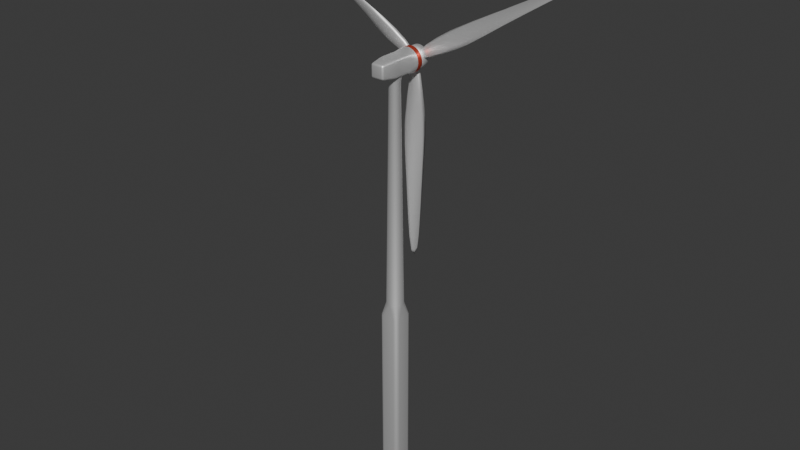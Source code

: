 # Source: WindTurbine.blend  (saved by Blender 5.0.119; exported with 4.5.12 LTS)
import bpy
from mathutils import Matrix  # noqa: F401  (used for matrix-valued properties, if any)

bpy.ops.wm.read_factory_settings(use_empty=True)
scene = bpy.context.scene
scene.name = 'Scene'

# ---- collections
col_collection = bpy.data.collections.new('Collection'); scene.collection.children.link(col_collection)

# ---- materials (node trees are filled in below, after node groups)
mat_white = bpy.data.materials.new('White')
mat_red = bpy.data.materials.new('Red')

# ---- node groups
ng_smooth_by_angle = bpy.data.node_groups.new('Smooth by Angle', 'GeometryNodeTree')
_s = ng_smooth_by_angle.interface.new_socket(name='Mesh', in_out='OUTPUT', socket_type='NodeSocketGeometry')
_s = ng_smooth_by_angle.interface.new_socket(name='Mesh', in_out='INPUT', socket_type='NodeSocketGeometry')
_s = ng_smooth_by_angle.interface.new_socket(name='Angle', in_out='INPUT', socket_type='NodeSocketFloat')
_s.subtype = 'ANGLE'
_s.default_value = 0.5236
_s.min_value = 0.0
_s.max_value = 3.142
_s.description = 'Maximum face angle for smooth edges'
_s = ng_smooth_by_angle.interface.new_socket(name='Ignore Sharpness', in_out='INPUT', socket_type='NodeSocketBool')
_s.force_non_field = True
ng_smooth_by_angle.is_modifier = True
_N = ng_smooth_by_angle.nodes; _L = ng_smooth_by_angle.links
n0 = _N.new('GeometryNodeSetShadeSmooth'); n0.name = 'Set Shade Smooth'; n0.location = (120, -80)
n0.domain = 'EDGE'
n1 = _N.new('GeometryNodeSetShadeSmooth'); n1.name = 'Set Shade Smooth.001'; n1.location = (300, -80)
n2 = _N.new('NodeGroupOutput'); n2.name = 'Group Output'; n2.location = (480, -80)
n3 = _N.new('GeometryNodeInputMeshEdgeAngle'); n3.name = 'Edge Angle'; n3.location = (-440, -240)
n4 = _N.new('NodeGroupInput'); n4.name = 'Group Input'; n4.location = (-80, -80)
n5 = _N.new('GeometryNodeInputEdgeSmooth'); n5.name = 'Is Edge Smooth'; n5.location = (-260, -120)
n6 = _N.new('GeometryNodeInputShadeSmooth'); n6.name = 'Is Shade Smooth'; n6.location = (-440, -397)
n7 = _N.new('FunctionNodeCompare'); n7.name = 'Compare'; n7.location = (-260, -260)
n7.operation = 'LESS_EQUAL'
n7.inputs[6].default_value = (0.0, 0.0, 0.0, 0.0)
n7.inputs[7].default_value = (0.0, 0.0, 0.0, 0.0)
n8 = _N.new('FunctionNodeBooleanMath'); n8.name = 'Boolean Math.001'; n8.location = (-80, -260)
n9 = _N.new('NodeGroupInput'); n9.name = 'Group Input.001'; n9.location = (-440, -329)
n10 = _N.new('NodeGroupInput'); n10.name = 'Group Input.002'; n10.location = (-259, -189)
n11 = _N.new('FunctionNodeBooleanMath'); n11.name = 'Boolean Math'; n11.location = (-80, -149)
n11.operation = 'OR'
n12 = _N.new('FunctionNodeBooleanMath'); n12.name = 'Boolean Math.002'; n12.location = (-260, -380)
n12.operation = 'OR'
n13 = _N.new('NodeGroupInput'); n13.name = 'Group Input.003'; n13.location = (-440, -460)
_L.new(n3.outputs[0], n7.inputs[0])
_L.new(n1.outputs[0], n2.inputs[0])
_L.new(n9.outputs[1], n7.inputs[1])
_L.new(n7.outputs[0], n8.inputs[0])
_L.new(n4.outputs[0], n0.inputs[0])
_L.new(n0.outputs[0], n1.inputs[0])
_L.new(n8.outputs[0], n0.inputs[2])
_L.new(n10.outputs[2], n11.inputs[1])
_L.new(n5.outputs[0], n11.inputs[0])
_L.new(n11.outputs[0], n0.inputs[1])
_L.new(n13.outputs[2], n12.inputs[1])
_L.new(n6.outputs[0], n12.inputs[0])
_L.new(n12.outputs[0], n8.inputs[1])
n2.is_active_output = True

# ---- material node trees
mat_white.use_nodes = True; mat_white.node_tree.nodes.clear()
_N = mat_white.node_tree.nodes; _L = mat_white.node_tree.links
n0 = _N.new('ShaderNodeBsdfPrincipled'); n0.name = 'Principled BSDF'; n0.location = (-200, 100)
n0.inputs[0].default_value = (1.0, 1.0, 1.0, 1.0)
n0.inputs[1].default_value = 0.75
n1 = _N.new('ShaderNodeOutputMaterial'); n1.name = 'Material Output'; n1.location = (200, 100)
_L.new(n0.outputs[0], n1.inputs[0])
n1.is_active_output = True
mat_red.use_nodes = True; mat_red.node_tree.nodes.clear()
_N = mat_red.node_tree.nodes; _L = mat_red.node_tree.links
n0 = _N.new('ShaderNodeBsdfPrincipled'); n0.name = 'Principled BSDF'; n0.location = (-200, 100)
n0.inputs[0].default_value = (0.8, 0.0977, 0.05387, 1.0)
n0.inputs[1].default_value = 0.6834
n0.inputs[2].default_value = 0.4497
n1 = _N.new('ShaderNodeOutputMaterial'); n1.name = 'Material Output'; n1.location = (200, 100)
_L.new(n0.outputs[0], n1.inputs[0])
n1.is_active_output = True

# ---- world
world_world = bpy.data.worlds.new('World'); scene.world = world_world
world_world.use_nodes = True; world_world.node_tree.nodes.clear()
_N = world_world.node_tree.nodes; _L = world_world.node_tree.links
n0 = _N.new('ShaderNodeOutputWorld'); n0.name = 'World Output'; n0.location = (200, 100)
n1 = _N.new('ShaderNodeBackground'); n1.name = 'Background'; n1.location = (-200, 100)
n1.inputs[0].default_value = (0.05088, 0.05088, 0.05088, 1.0)
_L.new(n1.outputs[0], n0.inputs[0])
n0.is_active_output = True
world_world.color = (0.05088, 0.05088, 0.05088)
world_world.sun_shadow_jitter_overblur = 0.0

# ---- meshes
me_cube_001 = bpy.data.meshes.new('Cube.001')
me_cube_001.from_pydata([(0.0, 1.0, 7.245), (4.452e-09, 0.6323, 33.25), (0.1951, 0.9808, 7.245), (0.1234, 0.6202, 33.25), (0.3827, 0.9239, 7.245), (0.242, 0.5842, 33.25), (0.5556, 0.8315, 7.245), (0.3513, 0.5257, 33.25), (0.7071, 0.7071, 7.245), (0.4471, 0.4471, 33.25), (0.8315, 0.5556, 7.245), (0.5257, 0.3513, 33.25), (0.9239, 0.3827, 7.245), (0.5842, 0.242, 33.25), (0.9808, 0.1951, 7.245), (0.6202, 0.1234, 33.25), (1.0, 0.0, 7.245), (0.6323, 5.479e-09, 33.25), (0.9808, -0.1951, 7.245), (0.6202, -0.1234, 33.25), (0.9239, -0.3827, 7.245), (0.5842, -0.242, 33.25), (0.8315, -0.5556, 7.245), (0.5257, -0.3513, 33.25), (0.7071, -0.7071, 7.245), (0.4471, -0.4471, 33.25), (0.5556, -0.8315, 7.245), (0.3513, -0.5257, 33.25), (0.3827, -0.9239, 7.245), (0.242, -0.5842, 33.25), (0.1951, -0.9808, 7.245), (0.1234, -0.6202, 33.25), (0.0, -1.0, 7.245), (4.452e-09, -0.6323, 33.25), (-0.1951, -0.9808, 7.245), (-0.1234, -0.6202, 33.25), (-0.3827, -0.9239, 7.245), (-0.242, -0.5842, 33.25), (-0.5556, -0.8315, 7.245), (-0.3513, -0.5257, 33.25), (-0.7071, -0.7071, 7.245), (-0.4471, -0.4471, 33.25), (-0.8315, -0.5556, 7.245), (-0.5257, -0.3513, 33.25), (-0.9239, -0.3827, 7.245), (-0.5842, -0.242, 33.25), (-0.9808, -0.1951, 7.245), (-0.6202, -0.1234, 33.25), (-1.0, 0.0, 7.245), (-0.6323, 5.479e-09, 33.25), (-0.9808, 0.1951, 7.245), (-0.6202, 0.1234, 33.25), (-0.9239, 0.3827, 7.245), (-0.5842, 0.242, 33.25), (-0.8315, 0.5556, 7.245), (-0.5257, 0.3513, 33.25), (-0.7071, 0.7071, 7.245), (-0.4471, 0.4471, 33.25), (-0.5556, 0.8315, 7.245), (-0.3513, 0.5257, 33.25), (-0.3827, 0.9239, 7.245), (-0.242, 0.5842, 33.25), (-0.1951, 0.9808, 7.245), (-0.1234, 0.6202, 33.25), (-0.7113, -1.225, -14.25), (-1.225, -0.7113, -14.25), (-0.9683, -1.156, -14.25), (-1.156, -0.9683, -14.25), (-1.225, -0.7113, 5.697), (-0.7113, -1.225, 5.697), (-1.156, -0.9683, 5.697), (-0.9683, -1.156, 5.697), (-1.225, 0.7113, -14.25), (-0.7113, 1.225, -14.25), (-1.156, 0.9683, -14.25), (-0.9683, 1.156, -14.25), (-0.7113, 1.225, 5.697), (-1.225, 0.7113, 5.697), (-0.9683, 1.156, 5.697), (-1.156, 0.9683, 5.697), (1.225, -0.7113, -14.25), (0.7113, -1.225, -14.25), (1.156, -0.9683, -14.25), (0.9683, -1.156, -14.25), (0.7113, -1.225, 5.697), (1.225, -0.7113, 5.697), (0.9683, -1.156, 5.697), (1.156, -0.9683, 5.697), (0.7113, 1.225, -14.25), (1.225, 0.7113, -14.25), (0.9683, 1.156, -14.25), (1.156, 0.9683, -14.25), (1.225, 0.7113, 5.697), (0.7113, 1.225, 5.697), (1.156, 0.9683, 5.697), (0.9683, 1.156, 5.697), (0.1655, 0.8321, 34.16), (1.139e-06, 0.8484, 34.16), (0.3247, 0.7838, 34.16), (0.4713, 0.7054, 34.16), (0.5999, 0.5999, 34.16), (0.7054, 0.4713, 34.16), (0.7838, 0.3247, 34.16), (0.8321, 0.1655, 34.16), (0.8484, 4.805e-09, 34.16), (0.8321, -0.1655, 34.16), (0.7838, -0.3247, 34.16), (0.7054, -0.4713, 34.16), (0.5999, -0.5999, 34.16), (0.4713, -0.7054, 34.16), (0.3247, -0.7838, 34.16), (0.1655, -0.8321, 34.16), (1.139e-06, -0.8484, 34.16), (-0.1655, -0.8321, 34.16), (-0.3247, -0.7838, 34.16), (-0.4713, -0.7054, 34.16), (-0.5999, -0.5999, 34.16), (-0.7054, -0.4713, 34.16), (-0.7838, -0.3247, 34.16), (-0.8321, -0.1655, 34.16), (-0.8484, 4.805e-09, 34.16), (-0.8321, 0.1655, 34.16), (-0.7838, 0.3247, 34.16), (-0.7054, 0.4713, 34.16), (-0.5999, 0.5999, 34.16), (-0.4713, 0.7054, 34.16), (-0.3247, 0.7838, 34.16), (-0.1655, 0.8321, 34.16)], [], [(0, 1, 3, 2), (2, 3, 5, 4), (4, 5, 7, 6), (6, 7, 9, 8), (8, 9, 11, 10), (10, 11, 13, 12), (12, 13, 15, 14), (14, 15, 17, 16), (16, 17, 19, 18), (18, 19, 21, 20), (20, 21, 23, 22), (22, 23, 25, 24), (24, 25, 27, 26), (26, 27, 29, 28), (28, 29, 31, 30), (30, 31, 33, 32), (32, 33, 35, 34), (34, 35, 37, 36), (36, 37, 39, 38), (38, 39, 41, 40), (40, 41, 43, 42), (42, 43, 45, 44), (44, 45, 47, 46), (46, 47, 49, 48), (48, 49, 51, 50), (50, 51, 53, 52), (52, 53, 55, 54), (54, 55, 57, 56), (56, 57, 59, 58), (58, 59, 61, 60), (41, 39, 115, 116), (60, 61, 63, 62), (62, 63, 1, 0), (76, 60, 62), (64, 69, 71, 66), (66, 71, 70, 67), (67, 70, 68, 65), (76, 73, 75, 78), (78, 75, 74, 79), (79, 74, 72, 77), (92, 89, 91, 94), (94, 91, 90, 95), (95, 90, 88, 93), (84, 81, 83, 86), (86, 83, 82, 87), (87, 82, 80, 85), (72, 74, 75, 73, 88, 90, 91, 89, 80, 82, 83, 81, 64, 66, 67, 65), (65, 68, 77, 72), (81, 84, 69, 64), (76, 0, 93), (73, 76, 93, 88), (89, 92, 85, 80), (76, 58, 60), (78, 56, 58), (79, 56, 78), (79, 77, 54), (69, 36, 38), (77, 48, 50), (68, 48, 77), (68, 44, 46), (68, 42, 44), (70, 40, 42), (71, 40, 70), (71, 69, 38), (85, 20, 22), (69, 32, 34), (84, 32, 69), (84, 28, 30), (84, 26, 28), (86, 24, 26), (87, 24, 86), (87, 85, 22), (85, 16, 18), (92, 16, 85), (92, 12, 14), (92, 10, 12), (94, 8, 10), (95, 8, 94), (95, 93, 6), (77, 52, 54), (93, 0, 2), (76, 62, 0), (76, 78, 58), (79, 54, 56), (77, 50, 52), (68, 46, 48), (68, 70, 42), (71, 38, 40), (69, 34, 36), (84, 30, 32), (84, 86, 26), (87, 22, 24), (85, 18, 20), (92, 14, 16), (92, 94, 10), (95, 6, 8), (93, 2, 4), (93, 4, 6), (96, 97, 127, 126, 125, 124, 123, 122, 121, 120, 119, 118, 117, 116, 115, 114, 113, 112, 111, 110, 109, 108, 107, 106, 105, 104, 103, 102, 101, 100, 99, 98), (59, 57, 124, 125), (15, 13, 102, 103), (33, 31, 111, 112), (51, 49, 120, 121), (7, 5, 98, 99), (25, 23, 107, 108), (43, 41, 116, 117), (61, 59, 125, 126), (17, 15, 103, 104), (35, 33, 112, 113), (53, 51, 121, 122), (9, 7, 99, 100), (27, 25, 108, 109), (45, 43, 117, 118), (63, 61, 126, 127), (19, 17, 104, 105), (37, 35, 113, 114), (55, 53, 122, 123), (11, 9, 100, 101), (29, 27, 109, 110), (47, 45, 118, 119), (3, 1, 97, 96), (1, 63, 127, 97), (21, 19, 105, 106), (39, 37, 114, 115), (57, 55, 123, 124), (13, 11, 101, 102), (31, 29, 110, 111), (49, 47, 119, 120), (5, 3, 96, 98), (23, 21, 106, 107)])
me_cube_001.polygons.foreach_set('use_smooth', [True] * 130)
_uv = me_cube_001.uv_layers.new(name='UVMap')
_uv.uv.foreach_set('vector', [1.0, 0.5, 1.0, 1.0, 0.9688, 1.0, 0.9688, 0.5, 0.9688, 0.5, 0.9688, 1.0, 0.9375, 1.0, 0.9375, 0.5, 0.9375, 0.5, 0.9375, 1.0, 0.9062, 1.0, 0.9062, 0.5, 0.9062, 0.5, 0.9062, 1.0, 0.875, 1.0, 0.875, 0.5, 0.875, 0.5, 0.875, 1.0, 0.8438, 1.0, 0.8438, 0.5, 0.8438, 0.5, 0.8438, 1.0, 0.8125, 1.0, 0.8125, 0.5, 0.8125, 0.5, 0.8125, 1.0, 0.7812, 1.0, 0.7812, 0.5, 0.7812, 0.5, 0.7812, 1.0, 0.75, 1.0, 0.75, 0.5, 0.75, 0.5, 0.75, 1.0, 0.7188, 1.0, 0.7188, 0.5, 0.7188, 0.5, 0.7188, 1.0, 0.6875, 1.0, 0.6875, 0.5, 0.6875, 0.5, 0.6875, 1.0, 0.6562, 1.0, 0.6562, 0.5, 0.6562, 0.5, 0.6562, 1.0, 0.625, 1.0, 0.625, 0.5, 0.625, 0.5, 0.625, 1.0, 0.5938, 1.0, 0.5938, 0.5, 0.5938, 0.5, 0.5938, 1.0, 0.5625, 1.0, 0.5625, 0.5, 0.5625, 0.5, 0.5625, 1.0, 0.5312, 1.0, 0.5312, 0.5, 0.5312, 0.5, 0.5312, 1.0, 0.5, 1.0, 0.5, 0.5, 0.5, 0.5, 0.5, 1.0, 0.4688, 1.0, 0.4688, 0.5, 0.4688, 0.5, 0.4688, 1.0, 0.4375, 1.0, 0.4375, 0.5, 0.4375, 0.5, 0.4375, 1.0, 0.4062, 1.0, 0.4062, 0.5, 0.4062, 0.5, 0.4062, 1.0, 0.375, 1.0, 0.375, 0.5, 0.375, 0.5, 0.375, 1.0, 0.3438, 1.0, 0.3438, 0.5, 0.3438, 0.5, 0.3438, 1.0, 0.3125, 1.0, 0.3125, 0.5, 0.3125, 0.5, 0.3125, 1.0, 0.2812, 1.0, 0.2812, 0.5, 0.2812, 0.5, 0.2812, 1.0, 0.25, 1.0, 0.25, 0.5, 0.25, 0.5, 0.25, 1.0, 0.2188, 1.0, 0.2188, 0.5, 0.2188, 0.5, 0.2188, 1.0, 0.1875, 1.0, 0.1875, 0.5, 0.1875, 0.5, 0.1875, 1.0, 0.1562, 1.0, 0.1562, 0.5, 0.1562, 0.5, 0.1562, 1.0, 0.125, 1.0, 0.125, 0.5, 0.125, 0.5, 0.125, 1.0, 0.09375, 1.0, 0.09375, 0.5, 0.09375, 0.5, 0.09375, 1.0, 0.0625, 1.0, 0.0625, 0.5, 0.375, 1.0, 0.4062, 1.0, 0.4062, 1.0, 0.375, 1.0, 0.0625, 0.5, 0.0625, 1.0, 0.03125, 1.0, 0.03125, 0.5, 0.03125, 0.5, 0.03125, 1.0, 0.0, 1.0, 0.0, 0.5, 0.625, 0.3024, 0.0625, 0.5, 0.03125, 0.5, 0.375, 0.9476, 0.625, 0.9476, 0.625, 1.0, 0.375, 1.0, 0.375, 0.0, 0.625, 0.0, 0.625, 0.02621, 0.375, 0.02621, 0.375, 0.02621, 0.625, 0.02621, 0.625, 0.05243, 0.375, 0.05243, 0.625, 0.3024, 0.375, 0.3024, 0.375, 0.2762, 0.625, 0.2762, 0.625, 0.2762, 0.375, 0.2762, 0.375, 0.2238, 0.625, 0.2238, 0.625, 0.2238, 0.375, 0.2238, 0.375, 0.1976, 0.625, 0.1976, 0.625, 0.5524, 0.375, 0.5524, 0.3727, 0.5262, 0.6273, 0.5262, 0.6273, 0.5262, 0.3727, 0.5262, 0.3663, 0.4849, 0.6337, 0.4849, 0.6337, 0.4849, 0.3663, 0.4849, 0.3575, 0.465, 0.6425, 0.465, 0.6425, 0.785, 0.3575, 0.785, 0.3663, 0.7651, 0.6337, 0.7651, 0.6337, 0.7651, 0.3663, 0.7651, 0.3727, 0.7238, 0.6273, 0.7238, 0.6273, 0.7238, 0.3727, 0.7238, 0.375, 0.6976, 0.625, 0.6976, 0.125, 0.5524, 0.132, 0.5262, 0.1512, 0.507, 0.1774, 0.5, 0.3575, 0.465, 0.3663, 0.4849, 0.3727, 0.5262, 0.375, 0.5524, 0.375, 0.6976, 0.3727, 0.7238, 0.3663, 0.7651, 0.3575, 0.785, 0.1774, 0.75, 0.1512, 0.743, 0.132, 0.7238, 0.125, 0.6976, 0.375, 0.05243, 0.625, 0.05243, 0.625, 0.1976, 0.375, 0.1976, 0.3575, 0.785, 0.6425, 0.785, 0.625, 0.9476, 0.375, 0.9476, 0.625, 0.3024, 0.0, 0.5, 0.6425, 0.465, 0.375, 0.3024, 0.625, 0.3024, 0.6425, 0.465, 0.3575, 0.465, 0.375, 0.5524, 0.625, 0.5524, 0.625, 0.6976, 0.375, 0.6976, 0.625, 0.3024, 0.09375, 0.5, 0.0625, 0.5, 0.625, 0.2762, 0.125, 0.5, 0.09375, 0.5, 0.625, 0.2238, 0.125, 0.5, 0.625, 0.2762, 0.625, 0.2238, 0.625, 0.1976, 0.1562, 0.5, 0.625, 0.9476, 0.4375, 0.5, 0.4062, 0.5, 0.625, 0.1976, 0.25, 0.5, 0.2188, 0.5, 0.625, 0.05243, 0.25, 0.5, 0.625, 0.1976, 0.625, 0.05243, 0.3125, 0.5, 0.2812, 0.5, 0.625, 0.05243, 0.3438, 0.5, 0.3125, 0.5, 0.625, 0.02621, 0.375, 0.5, 0.3438, 0.5, 0.625, 0.0, 0.375, 0.5, 0.625, 0.02621, 0.625, 1.0, 0.625, 0.9476, 0.4062, 0.5, 0.625, 0.6976, 0.6875, 0.5, 0.6562, 0.5, 0.625, 0.9476, 0.5, 0.5, 0.4688, 0.5, 0.6425, 0.785, 0.5, 0.5, 0.625, 0.9476, 0.6425, 0.785, 0.5625, 0.5, 0.5312, 0.5, 0.6425, 0.785, 0.5938, 0.5, 0.5625, 0.5, 0.6337, 0.7651, 0.625, 0.5, 0.5938, 0.5, 0.6273, 0.7238, 0.625, 0.5, 0.6337, 0.7651, 0.6273, 0.7238, 0.625, 0.6976, 0.6562, 0.5, 0.625, 0.6976, 0.75, 0.5, 0.7188, 0.5, 0.625, 0.5524, 0.75, 0.5, 0.625, 0.6976, 0.625, 0.5524, 0.8125, 0.5, 0.7812, 0.5, 0.625, 0.5524, 0.8438, 0.5, 0.8125, 0.5, 0.6273, 0.5262, 0.875, 0.5, 0.8438, 0.5, 0.6337, 0.4849, 0.875, 0.5, 0.6273, 0.5262, 0.6337, 0.4849, 0.6425, 0.465, 0.9062, 0.5, 0.625, 0.1976, 0.1875, 0.5, 0.1562, 0.5, 0.6425, 0.465, 1.0, 0.5, 0.9688, 0.5, 0.625, 0.3024, 0.03125, 0.5, 0.0, 0.5, 0.625, 0.3024, 0.625, 0.2762, 0.09375, 0.5, 0.625, 0.2238, 0.1562, 0.5, 0.125, 0.5, 0.625, 0.1976, 0.2188, 0.5, 0.1875, 0.5, 0.625, 0.05243, 0.2812, 0.5, 0.25, 0.5, 0.625, 0.05243, 0.625, 0.02621, 0.3438, 0.5, 0.625, 0.0, 0.4062, 0.5, 0.375, 0.5, 0.625, 0.9476, 0.4688, 0.5, 0.4375, 0.5, 0.6425, 0.785, 0.5312, 0.5, 0.5, 0.5, 0.6425, 0.785, 0.6337, 0.7651, 0.5938, 0.5, 0.6273, 0.7238, 0.6562, 0.5, 0.625, 0.5, 0.625, 0.6976, 0.7188, 0.5, 0.6875, 0.5, 0.625, 0.5524, 0.7812, 0.5, 0.75, 0.5, 0.625, 0.5524, 0.6273, 0.5262, 0.8438, 0.5, 0.6337, 0.4849, 0.9062, 0.5, 0.875, 0.5, 0.6425, 0.465, 0.9688, 0.5, 0.9375, 0.5, 0.6425, 0.465, 0.9375, 0.5, 0.9062, 0.5, 0.2968, 0.4854, 0.25, 0.49, 0.2032, 0.4854, 0.1582, 0.4717, 0.1167, 0.4496, 0.08029, 0.4197, 0.05045, 0.3833, 0.02827, 0.3418, 0.01461, 0.2968, 0.01, 0.25, 0.01461, 0.2032, 0.02827, 0.1582, 0.05045, 0.1167, 0.08029, 0.08029, 0.1167, 0.05045, 0.1582, 0.02827, 0.2032, 0.01461, 0.25, 0.01, 0.2968, 0.01461, 0.3418, 0.02827, 0.3833, 0.05045, 0.4197, 0.08029, 0.4496, 0.1167, 0.4717, 0.1582, 0.4854, 0.2032, 0.49, 0.25, 0.4854, 0.2968, 0.4717, 0.3418, 0.4496, 0.3833, 0.4197, 0.4197, 0.3833, 0.4496, 0.3418, 0.4717, 0.09375, 1.0, 0.125, 1.0, 0.125, 1.0, 0.09375, 1.0, 0.7812, 1.0, 0.8125, 1.0, 0.8125, 1.0, 0.7812, 1.0, 0.5, 1.0, 0.5312, 1.0, 0.5312, 1.0, 0.5, 1.0, 0.2188, 1.0, 0.25, 1.0, 0.25, 1.0, 0.2188, 1.0, 0.9062, 1.0, 0.9375, 1.0, 0.9375, 1.0, 0.9062, 1.0, 0.625, 1.0, 0.6562, 1.0, 0.6562, 1.0, 0.625, 1.0, 0.3438, 1.0, 0.375, 1.0, 0.375, 1.0, 0.3438, 1.0, 0.0625, 1.0, 0.09375, 1.0, 0.09375, 1.0, 0.0625, 1.0, 0.75, 1.0, 0.7812, 1.0, 0.7812, 1.0, 0.75, 1.0, 0.4688, 1.0, 0.5, 1.0, 0.5, 1.0, 0.4688, 1.0, 0.1875, 1.0, 0.2188, 1.0, 0.2188, 1.0, 0.1875, 1.0, 0.875, 1.0, 0.9062, 1.0, 0.9062, 1.0, 0.875, 1.0, 0.5938, 1.0, 0.625, 1.0, 0.625, 1.0, 0.5938, 1.0, 0.3125, 1.0, 0.3438, 1.0, 0.3438, 1.0, 0.3125, 1.0, 0.03125, 1.0, 0.0625, 1.0, 0.0625, 1.0, 0.03125, 1.0, 0.7188, 1.0, 0.75, 1.0, 0.75, 1.0, 0.7188, 1.0, 0.4375, 1.0, 0.4688, 1.0, 0.4688, 1.0, 0.4375, 1.0, 0.1562, 1.0, 0.1875, 1.0, 0.1875, 1.0, 0.1562, 1.0, 0.8438, 1.0, 0.875, 1.0, 0.875, 1.0, 0.8438, 1.0, 0.5625, 1.0, 0.5938, 1.0, 0.5938, 1.0, 0.5625, 1.0, 0.2812, 1.0, 0.3125, 1.0, 0.3125, 1.0, 0.2812, 1.0, 0.9688, 1.0, 1.0, 1.0, 1.0, 1.0, 0.9688, 1.0, 0.0, 1.0, 0.03125, 1.0, 0.03125, 1.0, 0.0, 1.0, 0.6875, 1.0, 0.7188, 1.0, 0.7188, 1.0, 0.6875, 1.0, 0.4062, 1.0, 0.4375, 1.0, 0.4375, 1.0, 0.4062, 1.0, 0.125, 1.0, 0.1562, 1.0, 0.1562, 1.0, 0.125, 1.0, 0.8125, 1.0, 0.8438, 1.0, 0.8438, 1.0, 0.8125, 1.0, 0.5312, 1.0, 0.5625, 1.0, 0.5625, 1.0, 0.5312, 1.0, 0.25, 1.0, 0.2812, 1.0, 0.2812, 1.0, 0.25, 1.0, 0.9375, 1.0, 0.9688, 1.0, 0.9688, 1.0, 0.9375, 1.0, 0.6562, 1.0, 0.6875, 1.0, 0.6875, 1.0, 0.6562, 1.0])
me_cube_001.materials.append(mat_white)
me_cube_001.update()
me_cube_002 = bpy.data.meshes.new('Cube.002')
me_cube_002.from_pydata([(4.768e-06, 2.648, 1.419), (4.768e-06, 2.034, 1.419), (0.2769, 2.648, 1.392), (0.2769, 2.034, 1.392), (0.5431, 2.648, 1.311), (0.5431, 2.034, 1.311), (0.7885, 2.648, 1.18), (0.7885, 2.034, 1.18), (1.004, 2.648, 1.004), (1.004, 2.034, 1.004), (1.18, 2.648, 0.7885), (1.18, 2.034, 0.7885), (1.311, 2.648, 0.5431), (1.311, 2.034, 0.5431), (1.392, 2.648, 0.2769), (1.392, 2.034, 0.2769), (1.419, 2.648, 9.227e-07), (1.419, 2.034, 9.227e-07), (1.392, 2.648, -0.2769), (1.392, 2.034, -0.2769), (1.311, 2.648, -0.5431), (1.311, 2.034, -0.5431), (1.18, 2.648, -0.7885), (1.18, 2.034, -0.7885), (1.004, 2.648, -1.004), (1.004, 2.034, -1.004), (0.7885, 2.648, -1.18), (0.7885, 2.034, -1.18), (0.5431, 2.648, -1.311), (0.5431, 2.034, -1.311), (0.2769, 2.648, -1.392), (0.2769, 2.034, -1.392), (4.768e-06, 2.648, -1.419), (4.768e-06, 2.034, -1.419), (-0.2769, 2.648, -1.392), (-0.2769, 2.034, -1.392), (-0.5431, 2.648, -1.311), (-0.5431, 2.034, -1.311), (-0.7885, 2.648, -1.18), (-0.7885, 2.034, -1.18), (-1.004, 2.648, -1.004), (-1.004, 2.034, -1.004), (-1.18, 2.648, -0.7885), (-1.18, 2.034, -0.7885), (-1.311, 2.648, -0.5431), (-1.311, 2.034, -0.5431), (-1.392, 2.648, -0.2769), (-1.392, 2.034, -0.2769), (-1.419, 2.648, 9.227e-07), (-1.419, 2.034, 9.227e-07), (-1.392, 2.648, 0.2769), (-1.392, 2.034, 0.2769), (-1.311, 2.648, 0.5431), (-1.311, 2.034, 0.5431), (-1.18, 2.648, 0.7885), (-1.18, 2.034, 0.7885), (-1.004, 2.648, 1.004), (-1.004, 2.034, 1.004), (-0.7885, 2.648, 1.18), (-0.7885, 2.034, 1.18), (-0.5431, 2.648, 1.311), (-0.5431, 2.034, 1.311), (-0.2769, 2.648, 1.392), (-0.2769, 2.034, 1.392), (-0.7683, -0.7683, -1.0), (-0.7381, -1.23, -0.9715), (-0.9715, -1.23, -0.7381), (-1.0, -0.7683, -0.7683), (-0.7588, -0.9149, -0.9958), (-0.882, -0.7683, -0.9656), (-0.8799, -0.9218, -0.9589), (-0.8515, -1.24, -0.9357), (-0.7477, -1.084, -0.9854), (-0.8696, -1.081, -0.9488), (-0.9854, -1.084, -0.7477), (-0.9357, -1.24, -0.8515), (-0.9488, -1.081, -0.8696), (-0.9656, -0.7683, -0.882), (-0.9958, -0.9149, -0.7588), (-0.9589, -0.9218, -0.8799), (-0.9715, -1.23, 0.7381), (-0.7381, -1.23, 0.9715), (-0.7683, -0.7683, 1.0), (-1.0, -0.7683, 0.7683), (-0.9357, -1.24, 0.8515), (-0.9854, -1.084, 0.7477), (-0.9488, -1.081, 0.8696), (-0.7477, -1.084, 0.9854), (-0.8515, -1.24, 0.9357), (-0.8696, -1.081, 0.9488), (-0.882, -0.7683, 0.9656), (-0.7588, -0.9149, 0.9958), (-0.8799, -0.9218, 0.9589), (-0.9958, -0.9149, 0.7588), (-0.9656, -0.7683, 0.882), (-0.9589, -0.9218, 0.8799), (-0.7683, 1.0, -1.0), (-1.0, 1.0, -0.7683), (-0.8842, 1.0, -0.969), (-0.969, 1.0, -0.8842), (-1.0, 1.0, 0.7683), (-0.7683, 1.0, 1.0), (-0.969, 1.0, 0.8842), (-0.8842, 1.0, 0.969), (0.7683, -0.7683, -1.0), (1.0, -0.7683, -0.7683), (0.9715, -1.23, -0.7381), (0.7381, -1.23, -0.9715), (0.882, -0.7683, -0.9656), (0.7588, -0.9149, -0.9958), (0.8799, -0.9218, -0.9589), (0.9958, -0.9149, -0.7588), (0.9656, -0.7683, -0.882), (0.9589, -0.9218, -0.8799), (0.9357, -1.24, -0.8515), (0.9854, -1.084, -0.7477), (0.9488, -1.081, -0.8696), (0.7477, -1.084, -0.9854), (0.8515, -1.24, -0.9357), (0.8696, -1.081, -0.9488), (0.7683, -0.7683, 1.0), (0.7381, -1.23, 0.9715), (0.9715, -1.23, 0.7381), (1.0, -0.7683, 0.7683), (0.7588, -0.9149, 0.9958), (0.882, -0.7683, 0.9656), (0.8799, -0.9218, 0.9589), (0.8515, -1.24, 0.9357), (0.7477, -1.084, 0.9854), (0.8696, -1.081, 0.9488), (0.9854, -1.084, 0.7477), (0.9357, -1.24, 0.8515), (0.9488, -1.081, 0.8696), (0.9656, -0.7683, 0.882), (0.9958, -0.9149, 0.7588), (0.9589, -0.9218, 0.8799), (1.0, 1.0, -0.7683), (0.7683, 1.0, -1.0), (0.969, 1.0, -0.8842), (0.8842, 1.0, -0.969), (0.7683, 1.0, 1.0), (1.0, 1.0, 0.7683), (0.8842, 1.0, 0.969), (0.969, 1.0, 0.8842), (-0.8104, -2.532, -0.577), (-0.577, -2.532, -0.8104), (-0.5503, -2.761, -0.5503), (-0.7789, -2.532, -0.6933), (-0.7656, -2.646, -0.5634), (-0.7356, -2.642, -0.6753), (-0.5634, -2.646, -0.7656), (-0.6933, -2.532, -0.7789), (-0.6753, -2.642, -0.7356), (-0.6701, -2.731, -0.5536), (-0.5536, -2.731, -0.6701), (-0.6684, -2.701, -0.6684), (-0.8104, -2.532, 0.577), (-0.5503, -2.761, 0.5503), (-0.577, -2.532, 0.8104), (-0.7656, -2.646, 0.5634), (-0.7789, -2.532, 0.6933), (-0.7356, -2.642, 0.6753), (-0.5536, -2.731, 0.6701), (-0.6701, -2.731, 0.5536), (-0.6684, -2.701, 0.6684), (-0.6933, -2.532, 0.7789), (-0.5634, -2.646, 0.7656), (-0.6753, -2.642, 0.7356), (0.8104, -2.532, 0.577), (0.577, -2.532, 0.8104), (0.5503, -2.761, 0.5503), (0.7789, -2.532, 0.6933), (0.7656, -2.646, 0.5634), (0.7356, -2.642, 0.6753), (0.5634, -2.646, 0.7656), (0.6933, -2.532, 0.7789), (0.6753, -2.642, 0.7356), (0.6701, -2.731, 0.5536), (0.5536, -2.731, 0.6701), (0.6684, -2.701, 0.6684), (0.8104, -2.532, -0.577), (0.5503, -2.761, -0.5503), (0.577, -2.532, -0.8104), (0.7656, -2.646, -0.5634), (0.7789, -2.532, -0.6933), (0.7356, -2.642, -0.6753), (0.5536, -2.731, -0.6701), (0.6701, -2.731, -0.5536), (0.6684, -2.701, -0.6684), (0.6933, -2.532, -0.7789), (0.5634, -2.646, -0.7656), (0.6753, -2.642, -0.7356)], [], [(0, 1, 3, 2), (2, 3, 5, 4), (4, 5, 7, 6), (6, 7, 9, 8), (8, 9, 11, 10), (10, 11, 13, 12), (12, 13, 15, 14), (14, 15, 17, 16), (16, 17, 19, 18), (18, 19, 21, 20), (20, 21, 23, 22), (22, 23, 25, 24), (24, 25, 27, 26), (26, 27, 29, 28), (28, 29, 31, 30), (30, 31, 33, 32), (32, 33, 35, 34), (34, 35, 37, 36), (36, 37, 39, 38), (38, 39, 41, 40), (40, 41, 43, 42), (42, 43, 45, 44), (44, 45, 47, 46), (46, 47, 49, 48), (48, 49, 51, 50), (50, 51, 53, 52), (52, 53, 55, 54), (54, 55, 57, 56), (56, 57, 59, 58), (58, 59, 61, 60), (140, 7, 5), (60, 61, 63, 62), (62, 63, 1, 0), (0, 2, 4, 6, 8, 10, 12, 14, 16, 18, 20, 22, 24, 26, 28, 30, 32, 34, 36, 38, 40, 42, 44, 46, 48, 50, 52, 54, 56, 58, 60, 62), (64, 68, 70, 69), (68, 72, 73, 70), (65, 71, 73, 72), (71, 75, 76, 73), (66, 74, 76, 75), (74, 78, 79, 76), (67, 77, 79, 78), (77, 69, 70, 79), (70, 73, 76, 79), (80, 84, 86, 85), (84, 88, 89, 86), (81, 87, 89, 88), (87, 91, 92, 89), (82, 90, 92, 91), (90, 94, 95, 92), (83, 93, 95, 94), (93, 85, 86, 95), (86, 89, 92, 95), (104, 108, 110, 109), (108, 112, 113, 110), (105, 111, 113, 112), (111, 115, 116, 113), (106, 114, 116, 115), (114, 118, 119, 116), (107, 117, 119, 118), (117, 109, 110, 119), (110, 113, 116, 119), (120, 124, 126, 125), (124, 128, 129, 126), (121, 127, 129, 128), (127, 131, 132, 129), (122, 130, 132, 131), (130, 134, 135, 132), (123, 133, 135, 134), (133, 125, 126, 135), (126, 129, 132, 135), (144, 147, 149, 148), (147, 151, 152, 149), (145, 150, 152, 151), (150, 154, 155, 152), (146, 153, 155, 154), (153, 148, 149, 155), (149, 152, 155), (156, 159, 161, 160), (159, 163, 164, 161), (157, 162, 164, 163), (162, 166, 167, 164), (158, 165, 167, 166), (165, 160, 161, 167), (161, 164, 167), (168, 171, 173, 172), (171, 175, 176, 173), (169, 174, 176, 175), (174, 178, 179, 176), (170, 177, 179, 178), (177, 172, 173, 179), (173, 176, 179), (180, 183, 185, 184), (183, 187, 188, 185), (181, 186, 188, 187), (186, 190, 191, 188), (182, 189, 191, 190), (189, 184, 185, 191), (185, 188, 191), (96, 64, 69, 98), (98, 69, 77, 99), (99, 77, 67, 97), (66, 80, 85, 74), (74, 85, 93, 78), (78, 93, 83, 67), (82, 101, 103, 90), (90, 103, 102, 94), (94, 102, 100, 83), (104, 137, 139, 108), (108, 139, 138, 112), (112, 138, 136, 105), (140, 120, 125, 142), (142, 125, 133, 143), (143, 133, 123, 141), (122, 106, 115, 130), (130, 115, 111, 134), (134, 111, 105, 123), (64, 104, 109, 68), (68, 109, 117, 72), (72, 117, 107, 65), (120, 82, 91, 124), (124, 91, 87, 128), (128, 87, 81, 121), (146, 157, 163, 153), (153, 163, 159, 148), (148, 159, 156, 144), (170, 181, 187, 177), (177, 187, 183, 172), (172, 183, 180, 168), (145, 182, 190, 150), (150, 190, 186, 154), (154, 186, 181, 146), (169, 158, 166, 174), (174, 166, 162, 178), (178, 162, 157, 170), (65, 145, 151, 71), (71, 151, 147, 75), (75, 147, 144, 66), (158, 81, 88, 165), (165, 88, 84, 160), (160, 84, 80, 156), (106, 180, 184, 114), (114, 184, 189, 118), (118, 189, 182, 107), (168, 122, 131, 171), (171, 131, 127, 175), (175, 127, 121, 169), (96, 137, 104, 64), (67, 83, 100, 97), (65, 107, 182, 145), (80, 66, 144, 156), (140, 101, 82, 120), (121, 81, 158, 169), (140, 5, 3), (136, 141, 123, 105), (106, 122, 168, 180), (181, 170, 157, 146), (142, 9, 7), (143, 9, 142), (143, 141, 11), (137, 29, 27), (141, 17, 15), (136, 17, 141), (136, 21, 19), (136, 23, 21), (138, 25, 23), (139, 25, 138), (139, 137, 27), (137, 33, 31), (96, 33, 137), (96, 37, 35), (96, 39, 37), (98, 41, 39), (99, 41, 98), (99, 97, 43), (141, 13, 11), (97, 49, 47), (100, 49, 97), (100, 53, 51), (100, 55, 53), (102, 57, 55), (103, 57, 102), (103, 101, 59), (97, 45, 43), (101, 1, 63), (140, 1, 101), (140, 142, 7), (143, 11, 9), (141, 15, 13), (136, 19, 17), (136, 138, 23), (139, 27, 25), (137, 31, 29), (96, 35, 33), (96, 98, 39), (99, 43, 41), (97, 47, 45), (100, 51, 49), (100, 102, 55), (103, 59, 57), (101, 63, 61), (140, 3, 1), (101, 61, 59)])
me_cube_002.polygons.foreach_set('use_smooth', [True] * 202)
me_cube_002.polygons.foreach_set('material_index', [1, 1, 1, 1, 1, 1, 1, 1, 1, 1, 1, 1, 1, 1, 1, 1, 1, 1, 1, 1, 1, 1, 1, 1, 1, 1, 1, 1, 1, 1, 0, 1, 1, 0, 0, 0, 0, 0, 0, 0, 0, 0, 0, 0, 0, 0, 0, 0, 0, 0, 0, 0, 0, 0, 0, 0, 0, 0, 0, 0, 0, 0, 0, 0, 0, 0, 0, 0, 0, 0, 0, 0, 0, 0, 0, 0, 0, 0, 0, 0, 0, 0, 0, 0, 0, 0, 0, 0, 0, 0, 0, 0, 0, 0, 0, 0, 0, 0, 0, 0, 0, 0, 0, 0, 0, 0, 0, 0, 0, 0, 0, 0, 0, 0, 0, 0, 0, 0, 0, 0, 0, 0, 0, 0, 0, 0, 0, 0, 0, 0, 0, 0, 0, 0, 0, 0, 0, 0, 0, 0, 0, 0, 0, 0, 0, 0, 0, 0, 0, 0, 0, 0, 0, 0, 0, 0, 0, 0, 0, 0, 0, 0, 0, 0, 0, 0, 0, 0, 0, 0, 0, 0, 0, 0, 0, 0, 0, 0, 0, 0, 0, 0, 0, 0, 0, 0, 0, 0, 0, 0, 0, 0, 0, 0, 0, 0, 0, 0, 0, 0, 0, 0])
_uv = me_cube_002.uv_layers.new(name='UVMap')
_uv.uv.foreach_set('vector', [1.0, 0.5, 1.0, 1.0, 0.9688, 1.0, 0.9688, 0.5, 0.9688, 0.5, 0.9688, 1.0, 0.9375, 1.0, 0.9375, 0.5, 0.9375, 0.5, 0.9375, 1.0, 0.9062, 1.0, 0.9062, 0.5, 0.9062, 0.5, 0.9062, 1.0, 0.875, 1.0, 0.875, 0.5, 0.875, 0.5, 0.875, 1.0, 0.8438, 1.0, 0.8438, 0.5, 0.8438, 0.5, 0.8438, 1.0, 0.8125, 1.0, 0.8125, 0.5, 0.8125, 0.5, 0.8125, 1.0, 0.7812, 1.0, 0.7812, 0.5, 0.7812, 0.5, 0.7812, 1.0, 0.75, 1.0, 0.75, 0.5, 0.75, 0.5, 0.75, 1.0, 0.7188, 1.0, 0.7188, 0.5, 0.7188, 0.5, 0.7188, 1.0, 0.6875, 1.0, 0.6875, 0.5, 0.6875, 0.5, 0.6875, 1.0, 0.6562, 1.0, 0.6562, 0.5, 0.6562, 0.5, 0.6562, 1.0, 0.625, 1.0, 0.625, 0.5, 0.625, 0.5, 0.625, 1.0, 0.5938, 1.0, 0.5938, 0.5, 0.5938, 0.5, 0.5938, 1.0, 0.5625, 1.0, 0.5625, 0.5, 0.5625, 0.5, 0.5625, 1.0, 0.5312, 1.0, 0.5312, 0.5, 0.5312, 0.5, 0.5312, 1.0, 0.5, 1.0, 0.5, 0.5, 0.5, 0.5, 0.5, 1.0, 0.4688, 1.0, 0.4688, 0.5, 0.4688, 0.5, 0.4688, 1.0, 0.4375, 1.0, 0.4375, 0.5, 0.4375, 0.5, 0.4375, 1.0, 0.4062, 1.0, 0.4062, 0.5, 0.4062, 0.5, 0.4062, 1.0, 0.375, 1.0, 0.375, 0.5, 0.375, 0.5, 0.375, 1.0, 0.3438, 1.0, 0.3438, 0.5, 0.3438, 0.5, 0.3438, 1.0, 0.3125, 1.0, 0.3125, 0.5, 0.3125, 0.5, 0.3125, 1.0, 0.2812, 1.0, 0.2812, 0.5, 0.2812, 0.5, 0.2812, 1.0, 0.25, 1.0, 0.25, 0.5, 0.25, 0.5, 0.25, 1.0, 0.2188, 1.0, 0.2188, 0.5, 0.2188, 0.5, 0.2188, 1.0, 0.1875, 1.0, 0.1875, 0.5, 0.1875, 0.5, 0.1875, 1.0, 0.1562, 1.0, 0.1562, 0.5, 0.1562, 0.5, 0.1562, 1.0, 0.125, 1.0, 0.125, 0.5, 0.125, 0.5, 0.125, 1.0, 0.09375, 1.0, 0.09375, 0.5, 0.09375, 0.5, 0.09375, 1.0, 0.0625, 1.0, 0.0625, 0.5, 0.6443, 0.4903, 0.9062, 1.0, 0.9375, 1.0, 0.0625, 0.5, 0.0625, 1.0, 0.03125, 1.0, 0.03125, 0.5, 0.03125, 0.5, 0.03125, 1.0, 0.0, 1.0, 0.0, 0.5, 0.75, 0.49, 0.7968, 0.4854, 0.8418, 0.4717, 0.8833, 0.4496, 0.9197, 0.4197, 0.9496, 0.3833, 0.9717, 0.3418, 0.9854, 0.2968, 0.99, 0.25, 0.9854, 0.2032, 0.9717, 0.1582, 0.9496, 0.1167, 0.9197, 0.08029, 0.8833, 0.05045, 0.8418, 0.02827, 0.7968, 0.01461, 0.75, 0.01, 0.7032, 0.01461, 0.6582, 0.02827, 0.6167, 0.05045, 0.5803, 0.08029, 0.5504, 0.1167, 0.5283, 0.1582, 0.5146, 0.2032, 0.51, 0.25, 0.5146, 0.2968, 0.5283, 0.3418, 0.5504, 0.3833, 0.5803, 0.4197, 0.6167, 0.4496, 0.6582, 0.4717, 0.7032, 0.4854, 0.154, 0.721, 0.1552, 0.7394, 0.1401, 0.7427, 0.1397, 0.721, 0.1552, 0.7394, 0.1559, 0.75, 0.1405, 0.75, 0.1401, 0.7427, 0.1556, 0.75, 0.1407, 0.75, 0.1405, 0.75, 0.1559, 0.75, 0.1407, 0.75, 0.125, 0.75, 0.125, 0.75, 0.1405, 0.75, 0.4056, 0.0, 0.4059, 0.0, 0.375, 0.0, 0.375, 0.0, 0.4059, 0.0, 0.4052, 0.01063, 0.39, 0.009781, 0.375, 0.0, 0.404, 0.02896, 0.375, 0.02896, 0.39, 0.009781, 0.4052, 0.01063, 0.125, 0.721, 0.1397, 0.721, 0.1401, 0.7427, 0.1302, 0.7451, 0.1401, 0.7427, 0.1405, 0.75, 0.125, 0.75, 0.1302, 0.7451, 0.5944, 0.0, 0.6093, 0.0, 0.6095, 0.0, 0.5941, 0.0, 0.6093, 0.0, 0.625, 0.0, 0.625, 0.0, 0.6095, 0.0, 0.8444, 0.75, 0.8441, 0.75, 0.875, 0.75, 0.875, 0.75, 0.8441, 0.75, 0.8448, 0.7394, 0.86, 0.7402, 0.875, 0.75, 0.846, 0.721, 0.875, 0.721, 0.86, 0.7402, 0.8448, 0.7394, 0.625, 0.02896, 0.6103, 0.02896, 0.6099, 0.007336, 0.6198, 0.00489, 0.596, 0.02896, 0.5948, 0.01063, 0.6099, 0.007336, 0.6103, 0.02896, 0.5948, 0.01063, 0.5941, 0.0, 0.6095, 0.0, 0.6099, 0.007336, 0.6095, 0.0, 0.625, 0.0, 0.6198, 0.00489, 0.6099, 0.007336, 0.346, 0.721, 0.3603, 0.721, 0.36, 0.7402, 0.3448, 0.7394, 0.3603, 0.721, 0.3897, 0.721, 0.39, 0.7402, 0.36, 0.7402, 0.404, 0.721, 0.4052, 0.7394, 0.39, 0.7402, 0.3897, 0.721, 0.4052, 0.7394, 0.4059, 0.75, 0.3905, 0.75, 0.39, 0.7402, 0.4056, 0.75, 0.3907, 0.75, 0.3905, 0.75, 0.4059, 0.75, 0.3907, 0.75, 0.3593, 0.75, 0.3595, 0.75, 0.3905, 0.75, 0.3444, 0.75, 0.3441, 0.75, 0.3595, 0.75, 0.3593, 0.75, 0.3441, 0.75, 0.3448, 0.7394, 0.36, 0.7402, 0.3595, 0.75, 0.36, 0.7402, 0.39, 0.7402, 0.3905, 0.75, 0.3595, 0.75, 0.654, 0.721, 0.6552, 0.7394, 0.64, 0.7402, 0.6397, 0.721, 0.6552, 0.7394, 0.6559, 0.75, 0.6405, 0.75, 0.64, 0.7402, 0.6556, 0.75, 0.6407, 0.75, 0.6405, 0.75, 0.6559, 0.75, 0.6407, 0.75, 0.6093, 0.75, 0.6095, 0.75, 0.6405, 0.75, 0.5944, 0.75, 0.5941, 0.75, 0.6095, 0.75, 0.6093, 0.75, 0.5941, 0.75, 0.5948, 0.7394, 0.61, 0.7402, 0.6095, 0.75, 0.596, 0.721, 0.6103, 0.721, 0.61, 0.7402, 0.5948, 0.7394, 0.6103, 0.721, 0.6397, 0.721, 0.64, 0.7402, 0.61, 0.7402, 0.64, 0.7402, 0.6405, 0.75, 0.6095, 0.75, 0.61, 0.7402, 0.4101, 0.0, 0.375, 0.0, 0.375, 0.0, 0.4108, 0.0, 0.125, 0.75, 0.1423, 0.75, 0.1433, 0.75, 0.125, 0.75, 0.1601, 0.75, 0.1608, 0.75, 0.1433, 0.75, 0.1423, 0.75, 0.1608, 0.75, 0.1615, 0.75, 0.1432, 0.75, 0.1433, 0.75, 0.412, 0.963, 0.4115, 1.0, 0.375, 0.9818, 0.375, 0.9635, 0.4115, 0.0, 0.4108, 0.0, 0.375, 0.0, 0.3751, 0.0, 0.125, 0.75, 0.1433, 0.75, 0.1432, 0.75, 0.5899, 0.0, 0.5892, 0.0, 0.6067, 0.0, 0.6077, 0.0, 0.5892, 0.0, 0.5885, 0.0, 0.6068, 0.0, 0.6067, 0.0, 0.588, 0.963, 0.6071, 0.9635, 0.6068, 1.0, 0.5885, 1.0, 0.6071, 0.9635, 0.625, 0.9651, 0.6269, 1.002, 0.6068, 1.0, 0.8399, 0.75, 0.875, 0.75, 0.875, 0.75, 0.8401, 0.75, 0.625, 0.0, 0.6077, 0.0, 0.6067, 0.0, 0.625, 0.0, 0.6067, 0.0, 0.6068, 0.0, 0.625, 0.0, 0.5899, 0.75, 0.6077, 0.75, 0.607, 0.7519, 0.5892, 0.75, 0.6077, 0.75, 0.6423, 0.75, 0.6335, 0.7585, 0.607, 0.7519, 0.6601, 0.75, 0.6425, 0.7675, 0.6335, 0.7585, 0.6423, 0.75, 0.6425, 0.7675, 0.6071, 0.7865, 0.6068, 0.7682, 0.6335, 0.7585, 0.588, 0.787, 0.5885, 0.7679, 0.6068, 0.7682, 0.6071, 0.7865, 0.5885, 0.7679, 0.5892, 0.75, 0.607, 0.7519, 0.6068, 0.7682, 0.607, 0.7519, 0.6335, 0.7585, 0.6068, 0.7682, 0.4101, 0.75, 0.4108, 0.75, 0.3865, 0.75, 0.3923, 0.75, 0.4108, 0.75, 0.4115, 0.7679, 0.3659, 0.7591, 0.3865, 0.75, 0.412, 0.787, 0.3567, 0.7683, 0.3659, 0.7591, 0.4115, 0.7679, 0.3567, 0.7683, 0.3392, 0.75, 0.3567, 0.75, 0.3659, 0.7591, 0.3399, 0.75, 0.3577, 0.75, 0.3567, 0.75, 0.3392, 0.75, 0.3577, 0.75, 0.3923, 0.75, 0.3865, 0.75, 0.3567, 0.75, 0.3865, 0.75, 0.3659, 0.7591, 0.3567, 0.75, 0.154, 0.5, 0.154, 0.721, 0.1397, 0.721, 0.1395, 0.5, 0.1395, 0.5, 0.1397, 0.721, 0.125, 0.721, 0.125, 0.5, 0.3822, 0.2519, 0.375, 0.02896, 0.404, 0.02896, 0.404, 0.25, 0.4056, 0.0, 0.5944, 0.0, 0.5941, 0.0, 0.4059, 0.0, 0.4059, 0.0, 0.5941, 0.0, 0.5948, 0.01063, 0.4052, 0.01063, 0.4052, 0.01063, 0.5948, 0.01063, 0.596, 0.02896, 0.404, 0.02896, 0.846, 0.721, 0.846, 0.5, 0.875, 0.5, 0.875, 0.721, 0.625, 0.02896, 0.6231, 0.2572, 0.6105, 0.2513, 0.6103, 0.02896, 0.6103, 0.02896, 0.6105, 0.2513, 0.596, 0.25, 0.596, 0.02896, 0.346, 0.721, 0.3557, 0.4903, 0.3666, 0.4952, 0.3603, 0.721, 0.3603, 0.721, 0.3666, 0.4952, 0.3895, 0.4987, 0.3897, 0.721, 0.3897, 0.721, 0.3895, 0.4987, 0.404, 0.5, 0.404, 0.721, 0.6443, 0.4903, 0.654, 0.721, 0.6397, 0.721, 0.6334, 0.4952, 0.6334, 0.4952, 0.6397, 0.721, 0.6103, 0.721, 0.6105, 0.4987, 0.6105, 0.4987, 0.6103, 0.721, 0.596, 0.721, 0.596, 0.5, 0.5944, 0.75, 0.4056, 0.75, 0.4059, 0.75, 0.5941, 0.75, 0.5941, 0.75, 0.4059, 0.75, 0.4052, 0.7394, 0.5948, 0.7394, 0.5948, 0.7394, 0.4052, 0.7394, 0.404, 0.721, 0.596, 0.721, 0.154, 0.721, 0.346, 0.721, 0.3448, 0.7394, 0.1552, 0.7394, 0.1552, 0.7394, 0.3448, 0.7394, 0.3441, 0.75, 0.1559, 0.75, 0.1559, 0.75, 0.3441, 0.75, 0.3444, 0.75, 0.1556, 0.75, 0.654, 0.721, 0.846, 0.721, 0.8448, 0.7394, 0.6552, 0.7394, 0.6552, 0.7394, 0.8448, 0.7394, 0.8441, 0.75, 0.6559, 0.75, 0.6559, 0.75, 0.8441, 0.75, 0.8444, 0.75, 0.6556, 0.75, 0.412, 0.963, 0.588, 0.963, 0.5885, 1.0, 0.4115, 1.0, 0.4115, 0.0, 0.5885, 0.0, 0.5892, 0.0, 0.4108, 0.0, 0.4108, 0.0, 0.5892, 0.0, 0.5899, 0.0, 0.4101, 0.0, 0.588, 0.787, 0.412, 0.787, 0.4115, 0.7679, 0.5885, 0.7679, 0.5885, 0.7679, 0.4115, 0.7679, 0.4108, 0.75, 0.5892, 0.75, 0.5892, 0.75, 0.4108, 0.75, 0.4101, 0.75, 0.5899, 0.75, 0.1601, 0.75, 0.3399, 0.75, 0.3392, 0.75, 0.1608, 0.75, 0.1608, 0.75, 0.3392, 0.75, 0.3567, 0.7683, 0.1615, 0.75, 0.375, 0.9635, 0.3567, 0.7683, 0.412, 0.787, 0.412, 0.963, 0.6601, 0.75, 0.8399, 0.75, 0.8401, 0.75, 0.6425, 0.7675, 0.6425, 0.7675, 0.625, 0.9651, 0.6071, 0.9635, 0.6071, 0.7865, 0.6071, 0.7865, 0.6071, 0.9635, 0.588, 0.963, 0.588, 0.787, 0.1556, 0.75, 0.1601, 0.75, 0.1423, 0.75, 0.1407, 0.75, 0.1407, 0.75, 0.1423, 0.75, 0.125, 0.75, 0.125, 0.75, 0.375, 0.0, 0.375, 0.0, 0.4101, 0.0, 0.4056, 0.0, 0.8399, 0.75, 0.8444, 0.75, 0.875, 0.75, 0.875, 0.75, 0.625, 0.0, 0.625, 0.0, 0.6093, 0.0, 0.6077, 0.0, 0.6077, 0.0, 0.6093, 0.0, 0.5944, 0.0, 0.5899, 0.0, 0.4056, 0.75, 0.4101, 0.75, 0.3923, 0.75, 0.3907, 0.75, 0.3907, 0.75, 0.3923, 0.75, 0.3577, 0.75, 0.3593, 0.75, 0.3593, 0.75, 0.3577, 0.75, 0.3399, 0.75, 0.3444, 0.75, 0.5899, 0.75, 0.5944, 0.75, 0.6093, 0.75, 0.6077, 0.75, 0.6077, 0.75, 0.6093, 0.75, 0.6407, 0.75, 0.6423, 0.75, 0.6423, 0.75, 0.6407, 0.75, 0.6556, 0.75, 0.6601, 0.75, 0.154, 0.5, 0.3557, 0.4903, 0.346, 0.721, 0.154, 0.721, 0.404, 0.02896, 0.596, 0.02896, 0.596, 0.25, 0.404, 0.25, 0.1556, 0.75, 0.3444, 0.75, 0.3399, 0.75, 0.1601, 0.75, 0.5944, 0.0, 0.4056, 0.0, 0.4101, 0.0, 0.5899, 0.0, 0.6443, 0.4903, 0.846, 0.5, 0.846, 0.721, 0.654, 0.721, 0.6556, 0.75, 0.8444, 0.75, 0.8399, 0.75, 0.6601, 0.75, 0.6443, 0.4903, 0.9375, 1.0, 0.9688, 1.0, 0.404, 0.5, 0.596, 0.5, 0.596, 0.721, 0.404, 0.721, 0.4056, 0.75, 0.5944, 0.75, 0.5899, 0.75, 0.4101, 0.75, 0.412, 0.787, 0.588, 0.787, 0.588, 0.963, 0.412, 0.963, 0.6334, 0.4952, 0.875, 1.0, 0.9062, 1.0, 0.6105, 0.4987, 0.875, 1.0, 0.6334, 0.4952, 0.6105, 0.4987, 0.596, 0.5, 0.8438, 1.0, 0.3557, 0.4903, 0.5625, 1.0, 0.5938, 1.0, 0.596, 0.5, 0.75, 1.0, 0.7812, 1.0, 0.404, 0.5, 0.75, 1.0, 0.596, 0.5, 0.404, 0.5, 0.6875, 1.0, 0.7188, 1.0, 0.404, 0.5, 0.6562, 1.0, 0.6875, 1.0, 0.3895, 0.4987, 0.625, 1.0, 0.6562, 1.0, 0.3666, 0.4952, 0.625, 1.0, 0.3895, 0.4987, 0.3666, 0.4952, 0.3557, 0.4903, 0.5938, 1.0, 0.3557, 0.4903, 0.5, 1.0, 0.5312, 1.0, 0.154, 0.5, 0.5, 1.0, 0.3557, 0.4903, 0.154, 0.5, 0.4375, 1.0, 0.4688, 1.0, 0.154, 0.5, 0.4062, 1.0, 0.4375, 1.0, 0.1395, 0.5, 0.375, 1.0, 0.4062, 1.0, 0.125, 0.5, 0.375, 1.0, 0.1395, 0.5, 0.3822, 0.2519, 0.404, 0.25, 0.3438, 1.0, 0.596, 0.5, 0.8125, 1.0, 0.8438, 1.0, 0.404, 0.25, 0.25, 1.0, 0.2812, 1.0, 0.596, 0.25, 0.25, 1.0, 0.404, 0.25, 0.596, 0.25, 0.1875, 1.0, 0.2188, 1.0, 0.596, 0.25, 0.1562, 1.0, 0.1875, 1.0, 0.6105, 0.2513, 0.125, 1.0, 0.1562, 1.0, 0.6231, 0.2572, 0.125, 1.0, 0.6105, 0.2513, 0.875, 0.5, 0.846, 0.5, 0.09375, 1.0, 0.404, 0.25, 0.3125, 1.0, 0.3438, 1.0, 0.846, 0.5, 0.0, 1.0, 0.03125, 1.0, 0.6443, 0.4903, 1.0, 1.0, 0.846, 0.5, 0.6443, 0.4903, 0.6334, 0.4952, 0.9062, 1.0, 0.6105, 0.4987, 0.8438, 1.0, 0.875, 1.0, 0.596, 0.5, 0.7812, 1.0, 0.8125, 1.0, 0.404, 0.5, 0.7188, 1.0, 0.75, 1.0, 0.404, 0.5, 0.3895, 0.4987, 0.6562, 1.0, 0.3666, 0.4952, 0.5938, 1.0, 0.625, 1.0, 0.3557, 0.4903, 0.5312, 1.0, 0.5625, 1.0, 0.154, 0.5, 0.4688, 1.0, 0.5, 1.0, 0.154, 0.5, 0.1395, 0.5, 0.4062, 1.0, 0.125, 0.5, 0.3438, 1.0, 0.375, 1.0, 0.404, 0.25, 0.2812, 1.0, 0.3125, 1.0, 0.596, 0.25, 0.2188, 1.0, 0.25, 1.0, 0.596, 0.25, 0.6105, 0.2513, 0.1562, 1.0, 0.6231, 0.2572, 0.09375, 1.0, 0.125, 1.0, 0.846, 0.5, 0.03125, 1.0, 0.0625, 1.0, 0.6443, 0.4903, 0.9688, 1.0, 1.0, 1.0, 0.846, 0.5, 0.0625, 1.0, 0.09375, 1.0])
me_cube_002.materials.append(mat_white)
me_cube_002.materials.append(mat_red)
me_cube_002.update()
me_cylinder = bpy.data.meshes.new('Cylinder')
me_cylinder.from_pydata([(0.0, 1.0, -0.4681), (0.0, 1.0, 0.4681), (0.1951, 0.9808, -0.4681), (0.1951, 0.9808, 0.4681), (0.3827, 0.9239, -0.4681), (0.3827, 0.9239, 0.4681), (0.5556, 0.8315, -0.4681), (0.5556, 0.8315, 0.4681), (0.7071, 0.7071, -0.4681), (0.7071, 0.7071, 0.4681), (0.8315, 0.5556, -0.4681), (0.8315, 0.5556, 0.4681), (0.9239, 0.3827, -0.4681), (0.9239, 0.3827, 0.4681), (0.9808, 0.1951, -0.4681), (0.9808, 0.1951, 0.4681), (1.0, 2.325e-08, -0.4681), (1.0, -2.325e-08, 0.4681), (0.9808, -0.1951, -0.4681), (0.9808, -0.1951, 0.4681), (0.9239, -0.3827, -0.4681), (0.9239, -0.3827, 0.4681), (0.8315, -0.5556, -0.4681), (0.8315, -0.5556, 0.4681), (0.7071, -0.7071, -0.4681), (0.7071, -0.7071, 0.4681), (0.5556, -0.8315, -0.4681), (0.5556, -0.8315, 0.4681), (0.3827, -0.9239, -0.4681), (0.3827, -0.9239, 0.4681), (0.1951, -0.9808, -0.4681), (0.1951, -0.9808, 0.4681), (0.0, -1.0, -0.4681), (0.0, -1.0, 0.4681), (-0.1951, -0.9808, -0.4681), (-0.1951, -0.9808, 0.4681), (-0.3827, -0.9239, -0.4681), (-0.3827, -0.9239, 0.4681), (-0.5556, -0.8315, -0.4681), (-0.5556, -0.8315, 0.4681), (-0.7071, -0.7071, -0.4681), (-0.7071, -0.7071, 0.4681), (-0.8315, -0.5556, -0.4681), (-0.8315, -0.5556, 0.4681), (-0.9239, -0.3827, -0.4681), (-0.9239, -0.3827, 0.4681), (-0.9808, -0.1951, -0.4681), (-0.9808, -0.1951, 0.4681), (-1.0, 2.325e-08, -0.4681), (-1.0, -2.325e-08, 0.4681), (-0.9808, 0.1951, -0.4681), (-0.9808, 0.1951, 0.4681), (-0.9239, 0.3827, -0.4681), (-0.9239, 0.3827, 0.4681), (-0.8315, 0.5556, -0.4681), (-0.8315, 0.5556, 0.4681), (-0.7071, 0.7071, -0.4681), (-0.7071, 0.7071, 0.4681), (-0.5556, 0.8315, -0.4681), (-0.5556, 0.8315, 0.4681), (-0.3827, 0.9239, -0.4681), (-0.3827, 0.9239, 0.4681), (-0.1951, 0.9808, -0.4681), (-0.1951, 0.9808, 0.4681), (2.908e-09, 0.7985, -0.7486), (0.1558, 0.7831, -0.7486), (0.3056, 0.7377, -0.7486), (0.4436, 0.6639, -0.7486), (0.5646, 0.5646, -0.7486), (0.6639, 0.4436, -0.7486), (0.7377, 0.3056, -0.7486), (0.7831, 0.1558, -0.7486), (0.7985, 7.553e-09, -0.7486), (0.7831, -0.1558, -0.7486), (0.7377, -0.3056, -0.7486), (0.6639, -0.4436, -0.7486), (0.5646, -0.5646, -0.7486), (0.4436, -0.6639, -0.7486), (0.3056, -0.7377, -0.7486), (0.1558, -0.7831, -0.7486), (2.908e-09, -0.7985, -0.7486), (-0.1558, -0.7831, -0.7486), (-0.3056, -0.7377, -0.7486), (-0.4436, -0.6639, -0.7486), (-0.5646, -0.5646, -0.7486), (-0.6639, -0.4436, -0.7486), (-0.7377, -0.3056, -0.7486), (-0.7831, -0.1558, -0.7486), (-0.7985, 7.553e-09, -0.7486), (-0.7831, 0.1558, -0.7486), (-0.7377, 0.3056, -0.7486), (-0.6639, 0.4436, -0.7486), (-0.5646, 0.5646, -0.7486), (-0.4436, 0.6639, -0.7486), (-0.3056, 0.7377, -0.7486), (-0.1558, 0.7831, -0.7486), (-1.067e-08, 0.412, -0.9259), (0.08037, 0.404, -0.9259), (0.1577, 0.3806, -0.9259), (0.2289, 0.3425, -0.9259), (0.2913, 0.2913, -0.9259), (0.3425, 0.2289, -0.9259), (0.3806, 0.1577, -0.9259), (0.404, 0.08037, -0.9259), (0.412, 3.897e-09, -0.9259), (0.404, -0.08037, -0.9259), (0.3806, -0.1577, -0.9259), (0.3425, -0.2289, -0.9259), (0.2913, -0.2913, -0.9259), (0.2289, -0.3425, -0.9259), (0.1577, -0.3806, -0.9259), (0.08037, -0.404, -0.9259), (-1.067e-08, -0.412, -0.9259), (-0.08037, -0.404, -0.9259), (-0.1577, -0.3806, -0.9259), (-0.2289, -0.3425, -0.9259), (-0.2913, -0.2913, -0.9259), (-0.3425, -0.2289, -0.9259), (-0.3806, -0.1577, -0.9259), (-0.404, -0.08037, -0.9259), (-0.412, 3.897e-09, -0.9259), (-0.404, 0.08037, -0.9259), (-0.3806, 0.1577, -0.9259), (-0.3425, 0.2289, -0.9259), (-0.2913, 0.2913, -0.9259), (-0.2289, 0.3425, -0.9259), (-0.1577, 0.3806, -0.9259), (-0.08037, 0.404, -0.9259)], [], [(0, 1, 3, 2), (2, 3, 5, 4), (4, 5, 7, 6), (6, 7, 9, 8), (8, 9, 11, 10), (10, 11, 13, 12), (12, 13, 15, 14), (14, 15, 17, 16), (16, 17, 19, 18), (18, 19, 21, 20), (20, 21, 23, 22), (22, 23, 25, 24), (24, 25, 27, 26), (26, 27, 29, 28), (28, 29, 31, 30), (30, 31, 33, 32), (32, 33, 35, 34), (34, 35, 37, 36), (36, 37, 39, 38), (38, 39, 41, 40), (40, 41, 43, 42), (42, 43, 45, 44), (44, 45, 47, 46), (46, 47, 49, 48), (48, 49, 51, 50), (50, 51, 53, 52), (52, 53, 55, 54), (54, 55, 57, 56), (56, 57, 59, 58), (58, 59, 61, 60), (3, 1, 63, 61, 59, 57, 55, 53, 51, 49, 47, 45, 43, 41, 39, 37, 35, 33, 31, 29, 27, 25, 23, 21, 19, 17, 15, 13, 11, 9, 7, 5), (60, 61, 63, 62), (62, 63, 1, 0), (42, 44, 86, 85), (81, 82, 114, 113), (60, 62, 95, 94), (16, 18, 73, 72), (34, 36, 82, 81), (52, 54, 91, 90), (8, 10, 69, 68), (26, 28, 78, 77), (44, 46, 87, 86), (0, 2, 65, 64), (62, 0, 64, 95), (18, 20, 74, 73), (36, 38, 83, 82), (54, 56, 92, 91), (10, 12, 70, 69), (28, 30, 79, 78), (46, 48, 88, 87), (2, 4, 66, 65), (20, 22, 75, 74), (38, 40, 84, 83), (56, 58, 93, 92), (12, 14, 71, 70), (30, 32, 80, 79), (48, 50, 89, 88), (4, 6, 67, 66), (22, 24, 76, 75), (40, 42, 85, 84), (58, 60, 94, 93), (14, 16, 72, 71), (32, 34, 81, 80), (50, 52, 90, 89), (6, 8, 68, 67), (24, 26, 77, 76), (96, 97, 98, 99, 100, 101, 102, 103, 104, 105, 106, 107, 108, 109, 110, 111, 112, 113, 114, 115, 116, 117, 118, 119, 120, 121, 122, 123, 124, 125, 126, 127), (68, 69, 101, 100), (95, 64, 96, 127), (82, 83, 115, 114), (69, 70, 102, 101), (83, 84, 116, 115), (70, 71, 103, 102), (84, 85, 117, 116), (71, 72, 104, 103), (85, 86, 118, 117), (72, 73, 105, 104), (86, 87, 119, 118), (73, 74, 106, 105), (87, 88, 120, 119), (74, 75, 107, 106), (88, 89, 121, 120), (75, 76, 108, 107), (89, 90, 122, 121), (76, 77, 109, 108), (90, 91, 123, 122), (77, 78, 110, 109), (64, 65, 97, 96), (91, 92, 124, 123), (78, 79, 111, 110), (65, 66, 98, 97), (92, 93, 125, 124), (79, 80, 112, 111), (66, 67, 99, 98), (93, 94, 126, 125), (80, 81, 113, 112), (67, 68, 100, 99), (94, 95, 127, 126)])
me_cylinder.polygons.foreach_set('use_smooth', [True] * 98)
_uv = me_cylinder.uv_layers.new(name='UVMap')
_uv.uv.foreach_set('vector', [1.0, 0.5, 1.0, 1.0, 0.9688, 1.0, 0.9688, 0.5, 0.9688, 0.5, 0.9688, 1.0, 0.9375, 1.0, 0.9375, 0.5, 0.9375, 0.5, 0.9375, 1.0, 0.9062, 1.0, 0.9062, 0.5, 0.9062, 0.5, 0.9062, 1.0, 0.875, 1.0, 0.875, 0.5, 0.875, 0.5, 0.875, 1.0, 0.8438, 1.0, 0.8438, 0.5, 0.8438, 0.5, 0.8438, 1.0, 0.8125, 1.0, 0.8125, 0.5, 0.8125, 0.5, 0.8125, 1.0, 0.7812, 1.0, 0.7812, 0.5, 0.7812, 0.5, 0.7812, 1.0, 0.75, 1.0, 0.75, 0.5, 0.75, 0.5, 0.75, 1.0, 0.7188, 1.0, 0.7188, 0.5, 0.7188, 0.5, 0.7188, 1.0, 0.6875, 1.0, 0.6875, 0.5, 0.6875, 0.5, 0.6875, 1.0, 0.6562, 1.0, 0.6562, 0.5, 0.6562, 0.5, 0.6562, 1.0, 0.625, 1.0, 0.625, 0.5, 0.625, 0.5, 0.625, 1.0, 0.5938, 1.0, 0.5938, 0.5, 0.5938, 0.5, 0.5938, 1.0, 0.5625, 1.0, 0.5625, 0.5, 0.5625, 0.5, 0.5625, 1.0, 0.5312, 1.0, 0.5312, 0.5, 0.5312, 0.5, 0.5312, 1.0, 0.5, 1.0, 0.5, 0.5, 0.5, 0.5, 0.5, 1.0, 0.4688, 1.0, 0.4688, 0.5, 0.4688, 0.5, 0.4688, 1.0, 0.4375, 1.0, 0.4375, 0.5, 0.4375, 0.5, 0.4375, 1.0, 0.4062, 1.0, 0.4062, 0.5, 0.4062, 0.5, 0.4062, 1.0, 0.375, 1.0, 0.375, 0.5, 0.375, 0.5, 0.375, 1.0, 0.3438, 1.0, 0.3438, 0.5, 0.3438, 0.5, 0.3438, 1.0, 0.3125, 1.0, 0.3125, 0.5, 0.3125, 0.5, 0.3125, 1.0, 0.2812, 1.0, 0.2812, 0.5, 0.2812, 0.5, 0.2812, 1.0, 0.25, 1.0, 0.25, 0.5, 0.25, 0.5, 0.25, 1.0, 0.2188, 1.0, 0.2188, 0.5, 0.2188, 0.5, 0.2188, 1.0, 0.1875, 1.0, 0.1875, 0.5, 0.1875, 0.5, 0.1875, 1.0, 0.1562, 1.0, 0.1562, 0.5, 0.1562, 0.5, 0.1562, 1.0, 0.125, 1.0, 0.125, 0.5, 0.125, 0.5, 0.125, 1.0, 0.09375, 1.0, 0.09375, 0.5, 0.09375, 0.5, 0.09375, 1.0, 0.0625, 1.0, 0.0625, 0.5, 0.2968, 0.4854, 0.25, 0.49, 0.2032, 0.4854, 0.1582, 0.4717, 0.1167, 0.4496, 0.08029, 0.4197, 0.05045, 0.3833, 0.02827, 0.3418, 0.01461, 0.2968, 0.01, 0.25, 0.01461, 0.2032, 0.02827, 0.1582, 0.05045, 0.1167, 0.08029, 0.08029, 0.1167, 0.05045, 0.1582, 0.02827, 0.2032, 0.01461, 0.25, 0.01, 0.2968, 0.01461, 0.3418, 0.02827, 0.3833, 0.05045, 0.4197, 0.08029, 0.4496, 0.1167, 0.4717, 0.1582, 0.4854, 0.2032, 0.49, 0.25, 0.4854, 0.2968, 0.4717, 0.3418, 0.4496, 0.3833, 0.4197, 0.4197, 0.3833, 0.4496, 0.3418, 0.4717, 0.0625, 0.5, 0.0625, 1.0, 0.03125, 1.0, 0.03125, 0.5, 0.03125, 0.5, 0.03125, 1.0, 0.0, 1.0, 0.0, 0.5, 0.3438, 0.5, 0.3125, 0.5, 0.3125, 0.5, 0.3438, 0.5, 0.4688, 0.5, 0.4375, 0.5, 0.4375, 0.5, 0.4688, 0.5, 0.0625, 0.5, 0.03125, 0.5, 0.03125, 0.5, 0.0625, 0.5, 0.75, 0.5, 0.7188, 0.5, 0.7188, 0.5, 0.75, 0.5, 0.4688, 0.5, 0.4375, 0.5, 0.4375, 0.5, 0.4688, 0.5, 0.1875, 0.5, 0.1562, 0.5, 0.1562, 0.5, 0.1875, 0.5, 0.875, 0.5, 0.8438, 0.5, 0.8438, 0.5, 0.875, 0.5, 0.5938, 0.5, 0.5625, 0.5, 0.5625, 0.5, 0.5938, 0.5, 0.3125, 0.5, 0.2812, 0.5, 0.2812, 0.5, 0.3125, 0.5, 1.0, 0.5, 0.9688, 0.5, 0.9688, 0.5, 1.0, 0.5, 0.03125, 0.5, 0.0, 0.5, 0.0, 0.5, 0.03125, 0.5, 0.7188, 0.5, 0.6875, 0.5, 0.6875, 0.5, 0.7188, 0.5, 0.4375, 0.5, 0.4062, 0.5, 0.4062, 0.5, 0.4375, 0.5, 0.1562, 0.5, 0.125, 0.5, 0.125, 0.5, 0.1562, 0.5, 0.8438, 0.5, 0.8125, 0.5, 0.8125, 0.5, 0.8438, 0.5, 0.5625, 0.5, 0.5312, 0.5, 0.5312, 0.5, 0.5625, 0.5, 0.2812, 0.5, 0.25, 0.5, 0.25, 0.5, 0.2812, 0.5, 0.9688, 0.5, 0.9375, 0.5, 0.9375, 0.5, 0.9688, 0.5, 0.6875, 0.5, 0.6562, 0.5, 0.6562, 0.5, 0.6875, 0.5, 0.4062, 0.5, 0.375, 0.5, 0.375, 0.5, 0.4062, 0.5, 0.125, 0.5, 0.09375, 0.5, 0.09375, 0.5, 0.125, 0.5, 0.8125, 0.5, 0.7812, 0.5, 0.7812, 0.5, 0.8125, 0.5, 0.5312, 0.5, 0.5, 0.5, 0.5, 0.5, 0.5312, 0.5, 0.25, 0.5, 0.2188, 0.5, 0.2188, 0.5, 0.25, 0.5, 0.9375, 0.5, 0.9062, 0.5, 0.9062, 0.5, 0.9375, 0.5, 0.6562, 0.5, 0.625, 0.5, 0.625, 0.5, 0.6562, 0.5, 0.375, 0.5, 0.3438, 0.5, 0.3438, 0.5, 0.375, 0.5, 0.09375, 0.5, 0.0625, 0.5, 0.0625, 0.5, 0.09375, 0.5, 0.7812, 0.5, 0.75, 0.5, 0.75, 0.5, 0.7812, 0.5, 0.5, 0.5, 0.4688, 0.5, 0.4688, 0.5, 0.5, 0.5, 0.2188, 0.5, 0.1875, 0.5, 0.1875, 0.5, 0.2188, 0.5, 0.9062, 0.5, 0.875, 0.5, 0.875, 0.5, 0.9062, 0.5, 0.625, 0.5, 0.5938, 0.5, 0.5938, 0.5, 0.625, 0.5, 0.75, 0.49, 0.7968, 0.4854, 0.8418, 0.4717, 0.8833, 0.4496, 0.9197, 0.4197, 0.9496, 0.3833, 0.9717, 0.3418, 0.9854, 0.2968, 0.99, 0.25, 0.9854, 0.2032, 0.9717, 0.1582, 0.9496, 0.1167, 0.9197, 0.08029, 0.8833, 0.05045, 0.8418, 0.02827, 0.7968, 0.01461, 0.75, 0.01, 0.7032, 0.01461, 0.6582, 0.02827, 0.6167, 0.05045, 0.5803, 0.08029, 0.5504, 0.1167, 0.5283, 0.1582, 0.5146, 0.2032, 0.51, 0.25, 0.5146, 0.2968, 0.5283, 0.3418, 0.5504, 0.3833, 0.5803, 0.4197, 0.6167, 0.4496, 0.6582, 0.4717, 0.7032, 0.4854, 0.875, 0.5, 0.8438, 0.5, 0.8438, 0.5, 0.875, 0.5, 0.03125, 0.5, 0.0, 0.5, 0.0, 0.5, 0.03125, 0.5, 0.4375, 0.5, 0.4062, 0.5, 0.4062, 0.5, 0.4375, 0.5, 0.8438, 0.5, 0.8125, 0.5, 0.8125, 0.5, 0.8438, 0.5, 0.4062, 0.5, 0.375, 0.5, 0.375, 0.5, 0.4062, 0.5, 0.8125, 0.5, 0.7812, 0.5, 0.7812, 0.5, 0.8125, 0.5, 0.375, 0.5, 0.3438, 0.5, 0.3438, 0.5, 0.375, 0.5, 0.7812, 0.5, 0.75, 0.5, 0.75, 0.5, 0.7812, 0.5, 0.3438, 0.5, 0.3125, 0.5, 0.3125, 0.5, 0.3438, 0.5, 0.75, 0.5, 0.7188, 0.5, 0.7188, 0.5, 0.75, 0.5, 0.3125, 0.5, 0.2812, 0.5, 0.2812, 0.5, 0.3125, 0.5, 0.7188, 0.5, 0.6875, 0.5, 0.6875, 0.5, 0.7188, 0.5, 0.2812, 0.5, 0.25, 0.5, 0.25, 0.5, 0.2812, 0.5, 0.6875, 0.5, 0.6562, 0.5, 0.6562, 0.5, 0.6875, 0.5, 0.25, 0.5, 0.2188, 0.5, 0.2188, 0.5, 0.25, 0.5, 0.6562, 0.5, 0.625, 0.5, 0.625, 0.5, 0.6562, 0.5, 0.2188, 0.5, 0.1875, 0.5, 0.1875, 0.5, 0.2188, 0.5, 0.625, 0.5, 0.5938, 0.5, 0.5938, 0.5, 0.625, 0.5, 0.1875, 0.5, 0.1562, 0.5, 0.1562, 0.5, 0.1875, 0.5, 0.5938, 0.5, 0.5625, 0.5, 0.5625, 0.5, 0.5938, 0.5, 1.0, 0.5, 0.9688, 0.5, 0.9688, 0.5, 1.0, 0.5, 0.1562, 0.5, 0.125, 0.5, 0.125, 0.5, 0.1562, 0.5, 0.5625, 0.5, 0.5312, 0.5, 0.5312, 0.5, 0.5625, 0.5, 0.9688, 0.5, 0.9375, 0.5, 0.9375, 0.5, 0.9688, 0.5, 0.125, 0.5, 0.09375, 0.5, 0.09375, 0.5, 0.125, 0.5, 0.5312, 0.5, 0.5, 0.5, 0.5, 0.5, 0.5312, 0.5, 0.9375, 0.5, 0.9062, 0.5, 0.9062, 0.5, 0.9375, 0.5, 0.09375, 0.5, 0.0625, 0.5, 0.0625, 0.5, 0.09375, 0.5, 0.5, 0.5, 0.4688, 0.5, 0.4688, 0.5, 0.5, 0.5, 0.9062, 0.5, 0.875, 0.5, 0.875, 0.5, 0.9062, 0.5, 0.0625, 0.5, 0.03125, 0.5, 0.03125, 0.5, 0.0625, 0.5])
me_cylinder.materials.append(mat_white)
me_cylinder.update()
me_cube_005 = bpy.data.meshes.new('Cube.005')
me_cube_005.from_pydata([(-0.6103, -1.736, -1.094), (-0.3337, -0.8595, 0.5), (-0.6442, 1.094, -1.094), (-0.3337, 0.8594, 0.5), (0.6442, -1.094, -1.094), (0.3337, -0.8595, 0.5), (0.6103, 1.736, -1.094), (0.3337, 0.8594, 0.5), (-0.7879, -0.7512, -3.647), (-0.6158, -2.505, -3.647), (0.6158, 2.505, -3.647), (0.7879, 0.7512, -3.647), (-0.6123, -1.515, -6.751), (-0.3988, -2.526, -6.751), (0.3988, 2.526, -6.751), (0.6123, 1.515, -6.751), (-0.4027, -1.541, -10.37), (-0.2075, -2.152, -10.37), (0.2075, 2.152, -10.37), (0.4027, 1.541, -10.37), (-0.2027, -0.9868, -13.07), (-0.08332, -1.273, -13.07), (0.08332, 1.273, -13.07), (0.2027, 0.9868, -13.07), (-0.8625, -0.4412, -1.094), (-0.49, -1.282, -0.07499), (-0.3898, -1.058e-06, 0.6096), (-0.4943, 1.202, -0.07499), (-0.02332, 1.946, -1.094), (9.313e-10, 1.004, 0.6096), (0.49, 1.282, -0.07499), (0.8625, 0.4412, -1.094), (0.3898, -1.058e-06, 0.6096), (0.4943, -1.202, -0.07499), (0.02332, -1.946, -1.094), (-9.313e-10, -1.004, 0.6096), (-0.965, -2.239, -3.647), (-0.1183, 1.206, -3.647), (0.965, 2.239, -3.647), (0.1183, -1.206, -3.647), (-0.7533, 0.2508, -2.304), (-0.6512, -2.182, -2.304), (0.7533, -0.2508, -2.304), (0.6512, 2.182, -2.304), (-0.6952, -2.778, -6.751), (-0.1468, 0.6952, -6.751), (0.6952, 2.778, -6.751), (0.1468, -0.6952, -6.751), (0.5185, 2.597, -5.123), (-0.7249, -1.31, -5.123), (0.7249, 1.31, -5.123), (-0.5185, -2.597, -5.123), (-0.4195, -2.539, -10.37), (-0.1342, 0.4195, -10.37), (0.4195, 2.539, -10.37), (0.1342, -0.4195, -10.37), (0.5035, 1.583, -8.533), (0.294, 2.381, -8.533), (-0.5035, -1.583, -8.533), (-0.294, -2.381, -8.533), (-0.1659, -1.345, -13.27), (-0.07107, 0.1659, -13.27), (0.1659, 1.345, -13.27), (0.07107, -0.1659, -13.27), (-0.1355, -1.786, -12.07), (0.3012, 1.349, -12.07), (0.1355, 1.786, -12.07), (-0.3012, -1.349, -12.07), (-0.6735, -0.05515, -0.06419), (-0.002914, 1.7, -0.06419), (0.6735, 0.05515, -0.06419), (0.002914, -1.7, -0.06419), (-0.9656, -1.328, -2.304), (0.0, -7.208e-07, 0.8395), (-0.1419, 0.8849, -5.123), (0.9656, 1.328, -2.304), (0.07016, -1.673, -2.304), (-0.07016, 1.673, -2.304), (0.5482, 2.725, -8.533), (0.8548, 2.686, -5.123), (-0.8548, -2.686, -5.123), (0.1419, -0.8849, -5.123), (0.1136, -0.2986, -12.09), (-0.5482, -2.725, -8.533), (0.144, -0.5482, -8.533), (-0.144, 0.5482, -8.533), (2.265e-07, 1.075e-06, -13.67), (-0.1136, 0.2986, -12.09), (0.2986, 2.149, -12.09), (-0.2986, -2.149, -12.09)], [], [(0, 25, 68, 24), (25, 1, 26, 68), (68, 26, 3, 27), (24, 68, 27, 2), (2, 27, 69, 28), (27, 3, 29, 69), (69, 29, 7, 30), (28, 69, 30, 6), (6, 30, 70, 31), (30, 7, 32, 70), (70, 32, 5, 33), (31, 70, 33, 4), (4, 33, 71, 34), (33, 5, 35, 71), (71, 35, 1, 25), (34, 71, 25, 0), (0, 24, 72, 41), (24, 2, 40, 72), (72, 40, 8, 36), (41, 72, 36, 9), (7, 29, 73, 32), (29, 3, 26, 73), (73, 26, 1, 35), (32, 73, 35, 5), (8, 37, 74, 49), (37, 10, 48, 74), (74, 48, 14, 45), (49, 74, 45, 12), (6, 31, 75, 43), (31, 4, 42, 75), (75, 42, 11, 38), (43, 75, 38, 10), (4, 34, 76, 42), (34, 0, 41, 76), (76, 41, 9, 39), (42, 76, 39, 11), (2, 28, 77, 40), (28, 6, 43, 77), (77, 43, 10, 37), (40, 77, 37, 8), (14, 46, 78, 57), (46, 15, 56, 78), (78, 56, 19, 54), (57, 78, 54, 18), (10, 38, 79, 48), (38, 11, 50, 79), (79, 50, 15, 46), (48, 79, 46, 14), (9, 36, 80, 51), (36, 8, 49, 80), (80, 49, 12, 44), (51, 80, 44, 13), (11, 39, 81, 50), (39, 9, 51, 81), (81, 51, 13, 47), (50, 81, 47, 15), (19, 55, 82, 65), (55, 17, 64, 82), (82, 64, 21, 63), (65, 82, 63, 23), (13, 44, 83, 59), (44, 12, 58, 83), (83, 58, 16, 52), (59, 83, 52, 17), (15, 47, 84, 56), (47, 13, 59, 84), (84, 59, 17, 55), (56, 84, 55, 19), (12, 45, 85, 58), (45, 14, 57, 85), (85, 57, 18, 53), (58, 85, 53, 16), (20, 61, 86, 60), (61, 22, 62, 86), (86, 62, 23, 63), (60, 86, 63, 21), (16, 53, 87, 67), (53, 18, 66, 87), (87, 66, 22, 61), (67, 87, 61, 20), (18, 54, 88, 66), (54, 19, 65, 88), (88, 65, 23, 62), (66, 88, 62, 22), (17, 52, 89, 64), (52, 16, 67, 89), (89, 67, 20, 60), (64, 89, 60, 21)])
me_cube_005.polygons.foreach_set('use_smooth', [True] * 88)
_uv = me_cube_005.uv_layers.new(name='UVMap')
_uv.uv.foreach_set('vector', [0.375, 0.0, 0.5, 0.0, 0.5043, 0.125, 0.4132, 0.125, 0.5, 0.0, 0.625, 0.0, 0.625, 0.125, 0.5043, 0.125, 0.5043, 0.125, 0.625, 0.125, 0.625, 0.25, 0.5052, 0.25, 0.4132, 0.125, 0.5043, 0.125, 0.5052, 0.25, 0.4167, 0.25, 0.4167, 0.25, 0.5052, 0.25, 0.5052, 0.375, 0.4167, 0.375, 0.5052, 0.25, 0.625, 0.25, 0.625, 0.375, 0.5052, 0.375, 0.5052, 0.375, 0.625, 0.375, 0.625, 0.5, 0.5052, 0.5, 0.4167, 0.375, 0.5052, 0.375, 0.5052, 0.5, 0.4167, 0.5, 0.4167, 0.5, 0.5052, 0.5, 0.5052, 0.625, 0.4167, 0.625, 0.5052, 0.5, 0.625, 0.5, 0.625, 0.625, 0.5052, 0.625, 0.5052, 0.625, 0.625, 0.625, 0.625, 0.75, 0.5052, 0.75, 0.4167, 0.625, 0.5052, 0.625, 0.5052, 0.75, 0.4167, 0.75, 0.4167, 0.75, 0.5052, 0.75, 0.5043, 0.875, 0.4132, 0.875, 0.5052, 0.75, 0.625, 0.75, 0.625, 0.875, 0.5043, 0.875, 0.5043, 0.875, 0.625, 0.875, 0.625, 1.0, 0.5, 1.0, 0.4132, 0.875, 0.5043, 0.875, 0.5, 1.0, 0.375, 1.0, 0.375, 0.0, 0.4132, 0.125, 0.3793, 0.125, 0.375, 0.0, 0.4132, 0.125, 0.4167, 0.25, 0.3802, 0.25, 0.3793, 0.125, 0.3793, 0.125, 0.3802, 0.25, 0.375, 0.25, 0.375, 0.125, 0.375, 0.0, 0.3793, 0.125, 0.375, 0.125, 0.375, 0.0, 0.625, 0.5, 0.75, 0.5, 0.75, 0.625, 0.625, 0.625, 0.75, 0.5, 0.875, 0.5, 0.875, 0.625, 0.75, 0.625, 0.75, 0.625, 0.875, 0.625, 0.875, 0.75, 0.75, 0.75, 0.625, 0.625, 0.75, 0.625, 0.75, 0.75, 0.625, 0.75, 0.375, 0.25, 0.375, 0.375, 0.375, 0.375, 0.375, 0.25, 0.375, 0.375, 0.375, 0.5, 0.375, 0.5, 0.375, 0.375, 0.375, 0.375, 0.375, 0.5, 0.375, 0.5, 0.375, 0.375, 0.375, 0.25, 0.375, 0.375, 0.375, 0.375, 0.375, 0.25, 0.4167, 0.5, 0.4167, 0.625, 0.3802, 0.625, 0.3802, 0.5, 0.4167, 0.625, 0.4167, 0.75, 0.3802, 0.75, 0.3802, 0.625, 0.3802, 0.625, 0.3802, 0.75, 0.375, 0.75, 0.375, 0.625, 0.3802, 0.5, 0.3802, 0.625, 0.375, 0.625, 0.375, 0.5, 0.4167, 0.75, 0.4132, 0.875, 0.3793, 0.875, 0.3802, 0.75, 0.4132, 0.875, 0.375, 1.0, 0.375, 1.0, 0.3793, 0.875, 0.3793, 0.875, 0.375, 1.0, 0.375, 1.0, 0.375, 0.875, 0.3802, 0.75, 0.3793, 0.875, 0.375, 0.875, 0.375, 0.75, 0.4167, 0.25, 0.4167, 0.375, 0.3802, 0.375, 0.3802, 0.25, 0.4167, 0.375, 0.4167, 0.5, 0.3802, 0.5, 0.3802, 0.375, 0.3802, 0.375, 0.3802, 0.5, 0.375, 0.5, 0.375, 0.375, 0.3802, 0.25, 0.3802, 0.375, 0.375, 0.375, 0.375, 0.25, 0.375, 0.5, 0.375, 0.625, 0.375, 0.625, 0.375, 0.5, 0.375, 0.625, 0.375, 0.75, 0.375, 0.75, 0.375, 0.625, 0.375, 0.625, 0.375, 0.75, 0.375, 0.75, 0.375, 0.625, 0.375, 0.5, 0.375, 0.625, 0.375, 0.625, 0.375, 0.5, 0.375, 0.5, 0.375, 0.625, 0.375, 0.625, 0.375, 0.5, 0.375, 0.625, 0.375, 0.75, 0.375, 0.75, 0.375, 0.625, 0.375, 0.625, 0.375, 0.75, 0.375, 0.75, 0.375, 0.625, 0.375, 0.5, 0.375, 0.625, 0.375, 0.625, 0.375, 0.5, 0.375, 0.0, 0.375, 0.125, 0.375, 0.125, 0.375, 0.0, 0.375, 0.125, 0.375, 0.25, 0.375, 0.25, 0.375, 0.125, 0.375, 0.125, 0.375, 0.25, 0.375, 0.25, 0.375, 0.125, 0.375, 0.0, 0.375, 0.125, 0.375, 0.125, 0.375, 0.0, 0.375, 0.75, 0.375, 0.875, 0.375, 0.875, 0.375, 0.75, 0.375, 0.875, 0.375, 1.0, 0.375, 1.0, 0.375, 0.875, 0.375, 0.875, 0.375, 1.0, 0.375, 1.0, 0.375, 0.875, 0.375, 0.75, 0.375, 0.875, 0.375, 0.875, 0.375, 0.75, 0.375, 0.75, 0.375, 0.875, 0.375, 0.875, 0.3741, 0.75, 0.375, 0.875, 0.375, 1.0, 0.375, 1.0, 0.375, 0.875, 0.375, 0.875, 0.375, 1.0, 0.375, 1.0, 0.375, 0.875, 0.3741, 0.75, 0.375, 0.875, 0.375, 0.875, 0.375, 0.75, 0.375, 0.0, 0.375, 0.125, 0.375, 0.125, 0.375, 0.0, 0.375, 0.125, 0.375, 0.25, 0.375, 0.25, 0.375, 0.125, 0.375, 0.125, 0.375, 0.25, 0.375, 0.25, 0.375, 0.125, 0.375, 0.0, 0.375, 0.125, 0.375, 0.125, 0.375, 0.0, 0.375, 0.75, 0.375, 0.875, 0.375, 0.875, 0.375, 0.75, 0.375, 0.875, 0.375, 1.0, 0.375, 1.0, 0.375, 0.875, 0.375, 0.875, 0.375, 1.0, 0.375, 1.0, 0.375, 0.875, 0.375, 0.75, 0.375, 0.875, 0.375, 0.875, 0.375, 0.75, 0.375, 0.25, 0.375, 0.375, 0.375, 0.375, 0.375, 0.25, 0.375, 0.375, 0.375, 0.5, 0.375, 0.5, 0.375, 0.375, 0.375, 0.375, 0.375, 0.5, 0.375, 0.5, 0.375, 0.375, 0.375, 0.25, 0.375, 0.375, 0.375, 0.375, 0.375, 0.25, 0.125, 0.5, 0.25, 0.5, 0.2465, 0.625, 0.125, 0.625, 0.25, 0.5, 0.375, 0.5, 0.3403, 0.625, 0.2465, 0.625, 0.2465, 0.625, 0.3403, 0.625, 0.375, 0.75, 0.25, 0.75, 0.125, 0.625, 0.2465, 0.625, 0.25, 0.75, 0.125, 0.75, 0.375, 0.25, 0.375, 0.375, 0.375, 0.375, 0.375, 0.25, 0.375, 0.375, 0.375, 0.5, 0.3741, 0.5, 0.375, 0.375, 0.375, 0.375, 0.3741, 0.5, 0.375, 0.5, 0.375, 0.375, 0.375, 0.25, 0.375, 0.375, 0.375, 0.375, 0.375, 0.25, 0.375, 0.5, 0.375, 0.625, 0.3715, 0.625, 0.3741, 0.5, 0.375, 0.625, 0.375, 0.75, 0.3741, 0.75, 0.3715, 0.625, 0.3715, 0.625, 0.3741, 0.75, 0.375, 0.75, 0.3403, 0.625, 0.3741, 0.5, 0.3715, 0.625, 0.3403, 0.625, 0.375, 0.5, 0.375, 0.0, 0.375, 0.125, 0.375, 0.125, 0.375, 0.0, 0.375, 0.125, 0.375, 0.25, 0.375, 0.25, 0.375, 0.125, 0.375, 0.125, 0.375, 0.25, 0.375, 0.25, 0.375, 0.125, 0.375, 0.0, 0.375, 0.125, 0.375, 0.125, 0.375, 0.0])
me_cube_005.materials.append(mat_white)
me_cube_005.update()
me_cube_006 = bpy.data.meshes.new('Cube.006')
me_cube_006.from_pydata([(-0.6103, -1.736, -1.094), (-0.3337, -0.8595, 0.5), (-0.6442, 1.094, -1.094), (-0.3337, 0.8594, 0.5), (0.6442, -1.094, -1.094), (0.3337, -0.8595, 0.5), (0.6103, 1.736, -1.094), (0.3337, 0.8594, 0.5), (-0.7879, -0.7512, -3.647), (-0.6158, -2.505, -3.647), (0.6158, 2.505, -3.647), (0.7879, 0.7512, -3.647), (-0.6123, -1.515, -6.751), (-0.3988, -2.526, -6.751), (0.3988, 2.526, -6.751), (0.6123, 1.515, -6.751), (-0.4027, -1.541, -10.37), (-0.2075, -2.152, -10.37), (0.2075, 2.152, -10.37), (0.4027, 1.541, -10.37), (-0.2027, -0.9868, -13.07), (-0.08332, -1.273, -13.07), (0.08332, 1.273, -13.07), (0.2027, 0.9868, -13.07), (-0.8625, -0.4412, -1.094), (-0.49, -1.282, -0.07499), (-0.3898, -1.058e-06, 0.6096), (-0.4943, 1.202, -0.07499), (-0.02332, 1.946, -1.094), (9.313e-10, 1.004, 0.6096), (0.49, 1.282, -0.07499), (0.8625, 0.4412, -1.094), (0.3898, -1.058e-06, 0.6096), (0.4943, -1.202, -0.07499), (0.02332, -1.946, -1.094), (-9.313e-10, -1.004, 0.6096), (-0.965, -2.239, -3.647), (-0.1183, 1.206, -3.647), (0.965, 2.239, -3.647), (0.1183, -1.206, -3.647), (-0.7533, 0.2508, -2.304), (-0.6512, -2.182, -2.304), (0.7533, -0.2508, -2.304), (0.6512, 2.182, -2.304), (-0.6952, -2.778, -6.751), (-0.1468, 0.6952, -6.751), (0.6952, 2.778, -6.751), (0.1468, -0.6952, -6.751), (0.5185, 2.597, -5.123), (-0.7249, -1.31, -5.123), (0.7249, 1.31, -5.123), (-0.5185, -2.597, -5.123), (-0.4195, -2.539, -10.37), (-0.1342, 0.4195, -10.37), (0.4195, 2.539, -10.37), (0.1342, -0.4195, -10.37), (0.5035, 1.583, -8.533), (0.294, 2.381, -8.533), (-0.5035, -1.583, -8.533), (-0.294, -2.381, -8.533), (-0.1659, -1.345, -13.27), (-0.07107, 0.1659, -13.27), (0.1659, 1.345, -13.27), (0.07107, -0.1659, -13.27), (-0.1355, -1.786, -12.07), (0.3012, 1.349, -12.07), (0.1355, 1.786, -12.07), (-0.3012, -1.349, -12.07), (-0.6735, -0.05515, -0.06419), (-0.002914, 1.7, -0.06419), (0.6735, 0.05515, -0.06419), (0.002914, -1.7, -0.06419), (-0.9656, -1.328, -2.304), (0.0, -7.208e-07, 0.8395), (-0.1419, 0.8849, -5.123), (0.9656, 1.328, -2.304), (0.07016, -1.673, -2.304), (-0.07016, 1.673, -2.304), (0.5482, 2.725, -8.533), (0.8548, 2.686, -5.123), (-0.8548, -2.686, -5.123), (0.1419, -0.8849, -5.123), (0.1136, -0.2986, -12.09), (-0.5482, -2.725, -8.533), (0.144, -0.5482, -8.533), (-0.144, 0.5482, -8.533), (2.265e-07, 1.075e-06, -13.67), (-0.1136, 0.2986, -12.09), (0.2986, 2.149, -12.09), (-0.2986, -2.149, -12.09)], [], [(0, 25, 68, 24), (25, 1, 26, 68), (68, 26, 3, 27), (24, 68, 27, 2), (2, 27, 69, 28), (27, 3, 29, 69), (69, 29, 7, 30), (28, 69, 30, 6), (6, 30, 70, 31), (30, 7, 32, 70), (70, 32, 5, 33), (31, 70, 33, 4), (4, 33, 71, 34), (33, 5, 35, 71), (71, 35, 1, 25), (34, 71, 25, 0), (0, 24, 72, 41), (24, 2, 40, 72), (72, 40, 8, 36), (41, 72, 36, 9), (7, 29, 73, 32), (29, 3, 26, 73), (73, 26, 1, 35), (32, 73, 35, 5), (8, 37, 74, 49), (37, 10, 48, 74), (74, 48, 14, 45), (49, 74, 45, 12), (6, 31, 75, 43), (31, 4, 42, 75), (75, 42, 11, 38), (43, 75, 38, 10), (4, 34, 76, 42), (34, 0, 41, 76), (76, 41, 9, 39), (42, 76, 39, 11), (2, 28, 77, 40), (28, 6, 43, 77), (77, 43, 10, 37), (40, 77, 37, 8), (14, 46, 78, 57), (46, 15, 56, 78), (78, 56, 19, 54), (57, 78, 54, 18), (10, 38, 79, 48), (38, 11, 50, 79), (79, 50, 15, 46), (48, 79, 46, 14), (9, 36, 80, 51), (36, 8, 49, 80), (80, 49, 12, 44), (51, 80, 44, 13), (11, 39, 81, 50), (39, 9, 51, 81), (81, 51, 13, 47), (50, 81, 47, 15), (19, 55, 82, 65), (55, 17, 64, 82), (82, 64, 21, 63), (65, 82, 63, 23), (13, 44, 83, 59), (44, 12, 58, 83), (83, 58, 16, 52), (59, 83, 52, 17), (15, 47, 84, 56), (47, 13, 59, 84), (84, 59, 17, 55), (56, 84, 55, 19), (12, 45, 85, 58), (45, 14, 57, 85), (85, 57, 18, 53), (58, 85, 53, 16), (20, 61, 86, 60), (61, 22, 62, 86), (86, 62, 23, 63), (60, 86, 63, 21), (16, 53, 87, 67), (53, 18, 66, 87), (87, 66, 22, 61), (67, 87, 61, 20), (18, 54, 88, 66), (54, 19, 65, 88), (88, 65, 23, 62), (66, 88, 62, 22), (17, 52, 89, 64), (52, 16, 67, 89), (89, 67, 20, 60), (64, 89, 60, 21)])
me_cube_006.polygons.foreach_set('use_smooth', [True] * 88)
_uv = me_cube_006.uv_layers.new(name='UVMap')
_uv.uv.foreach_set('vector', [0.375, 0.0, 0.5, 0.0, 0.5043, 0.125, 0.4132, 0.125, 0.5, 0.0, 0.625, 0.0, 0.625, 0.125, 0.5043, 0.125, 0.5043, 0.125, 0.625, 0.125, 0.625, 0.25, 0.5052, 0.25, 0.4132, 0.125, 0.5043, 0.125, 0.5052, 0.25, 0.4167, 0.25, 0.4167, 0.25, 0.5052, 0.25, 0.5052, 0.375, 0.4167, 0.375, 0.5052, 0.25, 0.625, 0.25, 0.625, 0.375, 0.5052, 0.375, 0.5052, 0.375, 0.625, 0.375, 0.625, 0.5, 0.5052, 0.5, 0.4167, 0.375, 0.5052, 0.375, 0.5052, 0.5, 0.4167, 0.5, 0.4167, 0.5, 0.5052, 0.5, 0.5052, 0.625, 0.4167, 0.625, 0.5052, 0.5, 0.625, 0.5, 0.625, 0.625, 0.5052, 0.625, 0.5052, 0.625, 0.625, 0.625, 0.625, 0.75, 0.5052, 0.75, 0.4167, 0.625, 0.5052, 0.625, 0.5052, 0.75, 0.4167, 0.75, 0.4167, 0.75, 0.5052, 0.75, 0.5043, 0.875, 0.4132, 0.875, 0.5052, 0.75, 0.625, 0.75, 0.625, 0.875, 0.5043, 0.875, 0.5043, 0.875, 0.625, 0.875, 0.625, 1.0, 0.5, 1.0, 0.4132, 0.875, 0.5043, 0.875, 0.5, 1.0, 0.375, 1.0, 0.375, 0.0, 0.4132, 0.125, 0.3793, 0.125, 0.375, 0.0, 0.4132, 0.125, 0.4167, 0.25, 0.3802, 0.25, 0.3793, 0.125, 0.3793, 0.125, 0.3802, 0.25, 0.375, 0.25, 0.375, 0.125, 0.375, 0.0, 0.3793, 0.125, 0.375, 0.125, 0.375, 0.0, 0.625, 0.5, 0.75, 0.5, 0.75, 0.625, 0.625, 0.625, 0.75, 0.5, 0.875, 0.5, 0.875, 0.625, 0.75, 0.625, 0.75, 0.625, 0.875, 0.625, 0.875, 0.75, 0.75, 0.75, 0.625, 0.625, 0.75, 0.625, 0.75, 0.75, 0.625, 0.75, 0.375, 0.25, 0.375, 0.375, 0.375, 0.375, 0.375, 0.25, 0.375, 0.375, 0.375, 0.5, 0.375, 0.5, 0.375, 0.375, 0.375, 0.375, 0.375, 0.5, 0.375, 0.5, 0.375, 0.375, 0.375, 0.25, 0.375, 0.375, 0.375, 0.375, 0.375, 0.25, 0.4167, 0.5, 0.4167, 0.625, 0.3802, 0.625, 0.3802, 0.5, 0.4167, 0.625, 0.4167, 0.75, 0.3802, 0.75, 0.3802, 0.625, 0.3802, 0.625, 0.3802, 0.75, 0.375, 0.75, 0.375, 0.625, 0.3802, 0.5, 0.3802, 0.625, 0.375, 0.625, 0.375, 0.5, 0.4167, 0.75, 0.4132, 0.875, 0.3793, 0.875, 0.3802, 0.75, 0.4132, 0.875, 0.375, 1.0, 0.375, 1.0, 0.3793, 0.875, 0.3793, 0.875, 0.375, 1.0, 0.375, 1.0, 0.375, 0.875, 0.3802, 0.75, 0.3793, 0.875, 0.375, 0.875, 0.375, 0.75, 0.4167, 0.25, 0.4167, 0.375, 0.3802, 0.375, 0.3802, 0.25, 0.4167, 0.375, 0.4167, 0.5, 0.3802, 0.5, 0.3802, 0.375, 0.3802, 0.375, 0.3802, 0.5, 0.375, 0.5, 0.375, 0.375, 0.3802, 0.25, 0.3802, 0.375, 0.375, 0.375, 0.375, 0.25, 0.375, 0.5, 0.375, 0.625, 0.375, 0.625, 0.375, 0.5, 0.375, 0.625, 0.375, 0.75, 0.375, 0.75, 0.375, 0.625, 0.375, 0.625, 0.375, 0.75, 0.375, 0.75, 0.375, 0.625, 0.375, 0.5, 0.375, 0.625, 0.375, 0.625, 0.375, 0.5, 0.375, 0.5, 0.375, 0.625, 0.375, 0.625, 0.375, 0.5, 0.375, 0.625, 0.375, 0.75, 0.375, 0.75, 0.375, 0.625, 0.375, 0.625, 0.375, 0.75, 0.375, 0.75, 0.375, 0.625, 0.375, 0.5, 0.375, 0.625, 0.375, 0.625, 0.375, 0.5, 0.375, 0.0, 0.375, 0.125, 0.375, 0.125, 0.375, 0.0, 0.375, 0.125, 0.375, 0.25, 0.375, 0.25, 0.375, 0.125, 0.375, 0.125, 0.375, 0.25, 0.375, 0.25, 0.375, 0.125, 0.375, 0.0, 0.375, 0.125, 0.375, 0.125, 0.375, 0.0, 0.375, 0.75, 0.375, 0.875, 0.375, 0.875, 0.375, 0.75, 0.375, 0.875, 0.375, 1.0, 0.375, 1.0, 0.375, 0.875, 0.375, 0.875, 0.375, 1.0, 0.375, 1.0, 0.375, 0.875, 0.375, 0.75, 0.375, 0.875, 0.375, 0.875, 0.375, 0.75, 0.375, 0.75, 0.375, 0.875, 0.375, 0.875, 0.3741, 0.75, 0.375, 0.875, 0.375, 1.0, 0.375, 1.0, 0.375, 0.875, 0.375, 0.875, 0.375, 1.0, 0.375, 1.0, 0.375, 0.875, 0.3741, 0.75, 0.375, 0.875, 0.375, 0.875, 0.375, 0.75, 0.375, 0.0, 0.375, 0.125, 0.375, 0.125, 0.375, 0.0, 0.375, 0.125, 0.375, 0.25, 0.375, 0.25, 0.375, 0.125, 0.375, 0.125, 0.375, 0.25, 0.375, 0.25, 0.375, 0.125, 0.375, 0.0, 0.375, 0.125, 0.375, 0.125, 0.375, 0.0, 0.375, 0.75, 0.375, 0.875, 0.375, 0.875, 0.375, 0.75, 0.375, 0.875, 0.375, 1.0, 0.375, 1.0, 0.375, 0.875, 0.375, 0.875, 0.375, 1.0, 0.375, 1.0, 0.375, 0.875, 0.375, 0.75, 0.375, 0.875, 0.375, 0.875, 0.375, 0.75, 0.375, 0.25, 0.375, 0.375, 0.375, 0.375, 0.375, 0.25, 0.375, 0.375, 0.375, 0.5, 0.375, 0.5, 0.375, 0.375, 0.375, 0.375, 0.375, 0.5, 0.375, 0.5, 0.375, 0.375, 0.375, 0.25, 0.375, 0.375, 0.375, 0.375, 0.375, 0.25, 0.125, 0.5, 0.25, 0.5, 0.2465, 0.625, 0.125, 0.625, 0.25, 0.5, 0.375, 0.5, 0.3403, 0.625, 0.2465, 0.625, 0.2465, 0.625, 0.3403, 0.625, 0.375, 0.75, 0.25, 0.75, 0.125, 0.625, 0.2465, 0.625, 0.25, 0.75, 0.125, 0.75, 0.375, 0.25, 0.375, 0.375, 0.375, 0.375, 0.375, 0.25, 0.375, 0.375, 0.375, 0.5, 0.3741, 0.5, 0.375, 0.375, 0.375, 0.375, 0.3741, 0.5, 0.375, 0.5, 0.375, 0.375, 0.375, 0.25, 0.375, 0.375, 0.375, 0.375, 0.375, 0.25, 0.375, 0.5, 0.375, 0.625, 0.3715, 0.625, 0.3741, 0.5, 0.375, 0.625, 0.375, 0.75, 0.3741, 0.75, 0.3715, 0.625, 0.3715, 0.625, 0.3741, 0.75, 0.375, 0.75, 0.3403, 0.625, 0.3741, 0.5, 0.3715, 0.625, 0.3403, 0.625, 0.375, 0.5, 0.375, 0.0, 0.375, 0.125, 0.375, 0.125, 0.375, 0.0, 0.375, 0.125, 0.375, 0.25, 0.375, 0.25, 0.375, 0.125, 0.375, 0.125, 0.375, 0.25, 0.375, 0.25, 0.375, 0.125, 0.375, 0.0, 0.375, 0.125, 0.375, 0.125, 0.375, 0.0])
me_cube_006.materials.append(mat_white)
me_cube_006.update()
me_cube_007 = bpy.data.meshes.new('Cube.007')
me_cube_007.from_pydata([(-0.6103, -1.736, -1.094), (-0.3337, -0.8595, 0.5), (-0.6442, 1.094, -1.094), (-0.3337, 0.8594, 0.5), (0.6442, -1.094, -1.094), (0.3337, -0.8595, 0.5), (0.6103, 1.736, -1.094), (0.3337, 0.8594, 0.5), (-0.7879, -0.7512, -3.647), (-0.6158, -2.505, -3.647), (0.6158, 2.505, -3.647), (0.7879, 0.7512, -3.647), (-0.6123, -1.515, -6.751), (-0.3988, -2.526, -6.751), (0.3988, 2.526, -6.751), (0.6123, 1.515, -6.751), (-0.4027, -1.541, -10.37), (-0.2075, -2.152, -10.37), (0.2075, 2.152, -10.37), (0.4027, 1.541, -10.37), (-0.2027, -0.9868, -13.07), (-0.08332, -1.273, -13.07), (0.08332, 1.273, -13.07), (0.2027, 0.9868, -13.07), (-0.8625, -0.4412, -1.094), (-0.49, -1.282, -0.07499), (-0.3898, -1.058e-06, 0.6096), (-0.4943, 1.202, -0.07499), (-0.02332, 1.946, -1.094), (9.313e-10, 1.004, 0.6096), (0.49, 1.282, -0.07499), (0.8625, 0.4412, -1.094), (0.3898, -1.058e-06, 0.6096), (0.4943, -1.202, -0.07499), (0.02332, -1.946, -1.094), (-9.313e-10, -1.004, 0.6096), (-0.965, -2.239, -3.647), (-0.1183, 1.206, -3.647), (0.965, 2.239, -3.647), (0.1183, -1.206, -3.647), (-0.7533, 0.2508, -2.304), (-0.6512, -2.182, -2.304), (0.7533, -0.2508, -2.304), (0.6512, 2.182, -2.304), (-0.6952, -2.778, -6.751), (-0.1468, 0.6952, -6.751), (0.6952, 2.778, -6.751), (0.1468, -0.6952, -6.751), (0.5185, 2.597, -5.123), (-0.7249, -1.31, -5.123), (0.7249, 1.31, -5.123), (-0.5185, -2.597, -5.123), (-0.4195, -2.539, -10.37), (-0.1342, 0.4195, -10.37), (0.4195, 2.539, -10.37), (0.1342, -0.4195, -10.37), (0.5035, 1.583, -8.533), (0.294, 2.381, -8.533), (-0.5035, -1.583, -8.533), (-0.294, -2.381, -8.533), (-0.1659, -1.345, -13.27), (-0.07107, 0.1659, -13.27), (0.1659, 1.345, -13.27), (0.07107, -0.1659, -13.27), (-0.1355, -1.786, -12.07), (0.3012, 1.349, -12.07), (0.1355, 1.786, -12.07), (-0.3012, -1.349, -12.07), (-0.6735, -0.05515, -0.06419), (-0.002914, 1.7, -0.06419), (0.6735, 0.05515, -0.06419), (0.002914, -1.7, -0.06419), (-0.9656, -1.328, -2.304), (0.0, -7.208e-07, 0.8395), (-0.1419, 0.8849, -5.123), (0.9656, 1.328, -2.304), (0.07016, -1.673, -2.304), (-0.07016, 1.673, -2.304), (0.5482, 2.725, -8.533), (0.8548, 2.686, -5.123), (-0.8548, -2.686, -5.123), (0.1419, -0.8849, -5.123), (0.1136, -0.2986, -12.09), (-0.5482, -2.725, -8.533), (0.144, -0.5482, -8.533), (-0.144, 0.5482, -8.533), (2.265e-07, 1.075e-06, -13.67), (-0.1136, 0.2986, -12.09), (0.2986, 2.149, -12.09), (-0.2986, -2.149, -12.09)], [], [(0, 25, 68, 24), (25, 1, 26, 68), (68, 26, 3, 27), (24, 68, 27, 2), (2, 27, 69, 28), (27, 3, 29, 69), (69, 29, 7, 30), (28, 69, 30, 6), (6, 30, 70, 31), (30, 7, 32, 70), (70, 32, 5, 33), (31, 70, 33, 4), (4, 33, 71, 34), (33, 5, 35, 71), (71, 35, 1, 25), (34, 71, 25, 0), (0, 24, 72, 41), (24, 2, 40, 72), (72, 40, 8, 36), (41, 72, 36, 9), (7, 29, 73, 32), (29, 3, 26, 73), (73, 26, 1, 35), (32, 73, 35, 5), (8, 37, 74, 49), (37, 10, 48, 74), (74, 48, 14, 45), (49, 74, 45, 12), (6, 31, 75, 43), (31, 4, 42, 75), (75, 42, 11, 38), (43, 75, 38, 10), (4, 34, 76, 42), (34, 0, 41, 76), (76, 41, 9, 39), (42, 76, 39, 11), (2, 28, 77, 40), (28, 6, 43, 77), (77, 43, 10, 37), (40, 77, 37, 8), (14, 46, 78, 57), (46, 15, 56, 78), (78, 56, 19, 54), (57, 78, 54, 18), (10, 38, 79, 48), (38, 11, 50, 79), (79, 50, 15, 46), (48, 79, 46, 14), (9, 36, 80, 51), (36, 8, 49, 80), (80, 49, 12, 44), (51, 80, 44, 13), (11, 39, 81, 50), (39, 9, 51, 81), (81, 51, 13, 47), (50, 81, 47, 15), (19, 55, 82, 65), (55, 17, 64, 82), (82, 64, 21, 63), (65, 82, 63, 23), (13, 44, 83, 59), (44, 12, 58, 83), (83, 58, 16, 52), (59, 83, 52, 17), (15, 47, 84, 56), (47, 13, 59, 84), (84, 59, 17, 55), (56, 84, 55, 19), (12, 45, 85, 58), (45, 14, 57, 85), (85, 57, 18, 53), (58, 85, 53, 16), (20, 61, 86, 60), (61, 22, 62, 86), (86, 62, 23, 63), (60, 86, 63, 21), (16, 53, 87, 67), (53, 18, 66, 87), (87, 66, 22, 61), (67, 87, 61, 20), (18, 54, 88, 66), (54, 19, 65, 88), (88, 65, 23, 62), (66, 88, 62, 22), (17, 52, 89, 64), (52, 16, 67, 89), (89, 67, 20, 60), (64, 89, 60, 21)])
me_cube_007.polygons.foreach_set('use_smooth', [True] * 88)
_uv = me_cube_007.uv_layers.new(name='UVMap')
_uv.uv.foreach_set('vector', [0.375, 0.0, 0.5, 0.0, 0.5043, 0.125, 0.4132, 0.125, 0.5, 0.0, 0.625, 0.0, 0.625, 0.125, 0.5043, 0.125, 0.5043, 0.125, 0.625, 0.125, 0.625, 0.25, 0.5052, 0.25, 0.4132, 0.125, 0.5043, 0.125, 0.5052, 0.25, 0.4167, 0.25, 0.4167, 0.25, 0.5052, 0.25, 0.5052, 0.375, 0.4167, 0.375, 0.5052, 0.25, 0.625, 0.25, 0.625, 0.375, 0.5052, 0.375, 0.5052, 0.375, 0.625, 0.375, 0.625, 0.5, 0.5052, 0.5, 0.4167, 0.375, 0.5052, 0.375, 0.5052, 0.5, 0.4167, 0.5, 0.4167, 0.5, 0.5052, 0.5, 0.5052, 0.625, 0.4167, 0.625, 0.5052, 0.5, 0.625, 0.5, 0.625, 0.625, 0.5052, 0.625, 0.5052, 0.625, 0.625, 0.625, 0.625, 0.75, 0.5052, 0.75, 0.4167, 0.625, 0.5052, 0.625, 0.5052, 0.75, 0.4167, 0.75, 0.4167, 0.75, 0.5052, 0.75, 0.5043, 0.875, 0.4132, 0.875, 0.5052, 0.75, 0.625, 0.75, 0.625, 0.875, 0.5043, 0.875, 0.5043, 0.875, 0.625, 0.875, 0.625, 1.0, 0.5, 1.0, 0.4132, 0.875, 0.5043, 0.875, 0.5, 1.0, 0.375, 1.0, 0.375, 0.0, 0.4132, 0.125, 0.3793, 0.125, 0.375, 0.0, 0.4132, 0.125, 0.4167, 0.25, 0.3802, 0.25, 0.3793, 0.125, 0.3793, 0.125, 0.3802, 0.25, 0.375, 0.25, 0.375, 0.125, 0.375, 0.0, 0.3793, 0.125, 0.375, 0.125, 0.375, 0.0, 0.625, 0.5, 0.75, 0.5, 0.75, 0.625, 0.625, 0.625, 0.75, 0.5, 0.875, 0.5, 0.875, 0.625, 0.75, 0.625, 0.75, 0.625, 0.875, 0.625, 0.875, 0.75, 0.75, 0.75, 0.625, 0.625, 0.75, 0.625, 0.75, 0.75, 0.625, 0.75, 0.375, 0.25, 0.375, 0.375, 0.375, 0.375, 0.375, 0.25, 0.375, 0.375, 0.375, 0.5, 0.375, 0.5, 0.375, 0.375, 0.375, 0.375, 0.375, 0.5, 0.375, 0.5, 0.375, 0.375, 0.375, 0.25, 0.375, 0.375, 0.375, 0.375, 0.375, 0.25, 0.4167, 0.5, 0.4167, 0.625, 0.3802, 0.625, 0.3802, 0.5, 0.4167, 0.625, 0.4167, 0.75, 0.3802, 0.75, 0.3802, 0.625, 0.3802, 0.625, 0.3802, 0.75, 0.375, 0.75, 0.375, 0.625, 0.3802, 0.5, 0.3802, 0.625, 0.375, 0.625, 0.375, 0.5, 0.4167, 0.75, 0.4132, 0.875, 0.3793, 0.875, 0.3802, 0.75, 0.4132, 0.875, 0.375, 1.0, 0.375, 1.0, 0.3793, 0.875, 0.3793, 0.875, 0.375, 1.0, 0.375, 1.0, 0.375, 0.875, 0.3802, 0.75, 0.3793, 0.875, 0.375, 0.875, 0.375, 0.75, 0.4167, 0.25, 0.4167, 0.375, 0.3802, 0.375, 0.3802, 0.25, 0.4167, 0.375, 0.4167, 0.5, 0.3802, 0.5, 0.3802, 0.375, 0.3802, 0.375, 0.3802, 0.5, 0.375, 0.5, 0.375, 0.375, 0.3802, 0.25, 0.3802, 0.375, 0.375, 0.375, 0.375, 0.25, 0.375, 0.5, 0.375, 0.625, 0.375, 0.625, 0.375, 0.5, 0.375, 0.625, 0.375, 0.75, 0.375, 0.75, 0.375, 0.625, 0.375, 0.625, 0.375, 0.75, 0.375, 0.75, 0.375, 0.625, 0.375, 0.5, 0.375, 0.625, 0.375, 0.625, 0.375, 0.5, 0.375, 0.5, 0.375, 0.625, 0.375, 0.625, 0.375, 0.5, 0.375, 0.625, 0.375, 0.75, 0.375, 0.75, 0.375, 0.625, 0.375, 0.625, 0.375, 0.75, 0.375, 0.75, 0.375, 0.625, 0.375, 0.5, 0.375, 0.625, 0.375, 0.625, 0.375, 0.5, 0.375, 0.0, 0.375, 0.125, 0.375, 0.125, 0.375, 0.0, 0.375, 0.125, 0.375, 0.25, 0.375, 0.25, 0.375, 0.125, 0.375, 0.125, 0.375, 0.25, 0.375, 0.25, 0.375, 0.125, 0.375, 0.0, 0.375, 0.125, 0.375, 0.125, 0.375, 0.0, 0.375, 0.75, 0.375, 0.875, 0.375, 0.875, 0.375, 0.75, 0.375, 0.875, 0.375, 1.0, 0.375, 1.0, 0.375, 0.875, 0.375, 0.875, 0.375, 1.0, 0.375, 1.0, 0.375, 0.875, 0.375, 0.75, 0.375, 0.875, 0.375, 0.875, 0.375, 0.75, 0.375, 0.75, 0.375, 0.875, 0.375, 0.875, 0.3741, 0.75, 0.375, 0.875, 0.375, 1.0, 0.375, 1.0, 0.375, 0.875, 0.375, 0.875, 0.375, 1.0, 0.375, 1.0, 0.375, 0.875, 0.3741, 0.75, 0.375, 0.875, 0.375, 0.875, 0.375, 0.75, 0.375, 0.0, 0.375, 0.125, 0.375, 0.125, 0.375, 0.0, 0.375, 0.125, 0.375, 0.25, 0.375, 0.25, 0.375, 0.125, 0.375, 0.125, 0.375, 0.25, 0.375, 0.25, 0.375, 0.125, 0.375, 0.0, 0.375, 0.125, 0.375, 0.125, 0.375, 0.0, 0.375, 0.75, 0.375, 0.875, 0.375, 0.875, 0.375, 0.75, 0.375, 0.875, 0.375, 1.0, 0.375, 1.0, 0.375, 0.875, 0.375, 0.875, 0.375, 1.0, 0.375, 1.0, 0.375, 0.875, 0.375, 0.75, 0.375, 0.875, 0.375, 0.875, 0.375, 0.75, 0.375, 0.25, 0.375, 0.375, 0.375, 0.375, 0.375, 0.25, 0.375, 0.375, 0.375, 0.5, 0.375, 0.5, 0.375, 0.375, 0.375, 0.375, 0.375, 0.5, 0.375, 0.5, 0.375, 0.375, 0.375, 0.25, 0.375, 0.375, 0.375, 0.375, 0.375, 0.25, 0.125, 0.5, 0.25, 0.5, 0.2465, 0.625, 0.125, 0.625, 0.25, 0.5, 0.375, 0.5, 0.3403, 0.625, 0.2465, 0.625, 0.2465, 0.625, 0.3403, 0.625, 0.375, 0.75, 0.25, 0.75, 0.125, 0.625, 0.2465, 0.625, 0.25, 0.75, 0.125, 0.75, 0.375, 0.25, 0.375, 0.375, 0.375, 0.375, 0.375, 0.25, 0.375, 0.375, 0.375, 0.5, 0.3741, 0.5, 0.375, 0.375, 0.375, 0.375, 0.3741, 0.5, 0.375, 0.5, 0.375, 0.375, 0.375, 0.25, 0.375, 0.375, 0.375, 0.375, 0.375, 0.25, 0.375, 0.5, 0.375, 0.625, 0.3715, 0.625, 0.3741, 0.5, 0.375, 0.625, 0.375, 0.75, 0.3741, 0.75, 0.3715, 0.625, 0.3715, 0.625, 0.3741, 0.75, 0.375, 0.75, 0.3403, 0.625, 0.3741, 0.5, 0.3715, 0.625, 0.3403, 0.625, 0.375, 0.5, 0.375, 0.0, 0.375, 0.125, 0.375, 0.125, 0.375, 0.0, 0.375, 0.125, 0.375, 0.25, 0.375, 0.25, 0.375, 0.125, 0.375, 0.125, 0.375, 0.25, 0.375, 0.25, 0.375, 0.125, 0.375, 0.0, 0.375, 0.125, 0.375, 0.125, 0.375, 0.0])
me_cube_007.materials.append(mat_white)
me_cube_007.update()

# ---- objects
ob_cube = bpy.data.objects.new('Cube', me_cube_001)
ob_cube_001 = bpy.data.objects.new('Cube.001', me_cube_002)
ob_cylinder = bpy.data.objects.new('Cylinder', me_cylinder)
ob_cube_004 = bpy.data.objects.new('Cube.004', me_cube_005)
ob_cube_002 = bpy.data.objects.new('Cube.002', me_cube_006)
ob_cube_003 = bpy.data.objects.new('Cube.003', me_cube_007)
ob_empty = bpy.data.objects.new('Empty', None)

# ---- transforms, parenting, visibility, modifiers, constraints
ob_cube.location = (0.0, 0.0, 0.0)
_m = ob_cube.modifiers.new('Smooth by Angle', 'NODES')
_m.node_group = ng_smooth_by_angle
_m.use_pin_to_last = True
_m.show_group_selector = False
ob_cube_001.location = (0.0, 0.0, 35.0)
_m = ob_cube_001.modifiers.new('Smooth by Angle', 'NODES')
_m.node_group = ng_smooth_by_angle
_m.use_pin_to_last = True
_m.show_group_selector = False
ob_cylinder.parent = ob_empty
ob_cylinder.matrix_parent_inverse = Matrix(((1.0, -0.0, 0.0, -0.0), (-0.0, 1.0, -0.0, -5.0), (0.0, -0.0, 1.0, -35.0), (-0.0, 0.0, -0.0, 1.0)))
ob_cylinder.location = (0.0, 3.276, 35.0)
ob_cylinder.rotation_euler = (1.571, -0.0, 0.0)
ob_cylinder.scale = (1.258, 1.258, 1.258)
ob_cube_004.parent = ob_empty
ob_cube_004.matrix_parent_inverse = Matrix(((1.0, -0.0, 0.0, -0.0), (-0.0, 1.0, -0.0, -5.0), (0.0, -0.0, 1.0, -35.0), (-0.0, 0.0, -0.0, 1.0)))
ob_cube_004.location = (-2.623e-06, 3.335, 33.16)
ob_cube_004.rotation_euler = (0.0, 6.283, 0.0)
ob_cube_004.scale = (1.03, 0.2368, 1.556)
ob_cube_002.parent = ob_empty
ob_cube_002.matrix_parent_inverse = Matrix(((1.0, -0.0, 0.0, -0.0), (-0.0, 1.0, -0.0, -5.0), (0.0, -0.0, 1.0, -35.0), (-0.0, 0.0, -0.0, 1.0)))
ob_cube_002.location = (-1.589, 3.335, 35.92)
ob_cube_002.rotation_euler = (-0.0, 8.378, -0.0)
ob_cube_002.scale = (1.03, 0.2368, 1.556)
ob_cube_003.parent = ob_empty
ob_cube_003.matrix_parent_inverse = Matrix(((1.0, -0.0, 0.0, -0.0), (-0.0, 1.0, -0.0, -5.0), (0.0, -0.0, 1.0, -35.0), (-0.0, 0.0, -0.0, 1.0)))
ob_cube_003.location = (1.589, 3.335, 35.92)
ob_cube_003.rotation_euler = (-0.0, 10.47, -0.0)
ob_cube_003.scale = (1.03, 0.2368, 1.556)
ob_empty.location = (0.0, 5.0, 35.0)

# ---- collection membership
col_collection.objects.link(ob_cube)
col_collection.objects.link(ob_cube_001)
col_collection.objects.link(ob_cylinder)
col_collection.objects.link(ob_cube_004)
col_collection.objects.link(ob_cube_002)
col_collection.objects.link(ob_cube_003)
col_collection.objects.link(ob_empty)

# ---- scene / render settings (as saved in the file)
scene.frame_start = 1; scene.frame_end = 250; scene.frame_set(1)
scene.render.engine = 'BLENDER_EEVEE_NEXT'
scene.render.bake_bias = 0.0
scene.render.bake_samples = 0
scene.cycles.sampling_pattern = 'TABULATED_SOBOL'
scene.eevee.use_volume_custom_range = False
bpy.context.view_layer.update()

# ---- added for rendering (the .blend has no active camera and no usable light): camera, sun
cam_auto = bpy.data.cameras.new('AutoCamera')
cam_auto.lens = 50.0
cam_auto.sensor_width = 36.0
cam_auto.clip_end = 1208.28
ob_auto_camera = bpy.data.objects.new('AutoCamera', cam_auto)
scene.collection.objects.link(ob_auto_camera)
ob_auto_camera.location = (68.8479, -81.7777, 71.6589)
ob_auto_camera.rotation_euler = (1.09748, -7.21219e-08, 0.694738)
scene.camera = ob_auto_camera
light_auto_sun = bpy.data.lights.new('AutoSun', 'SUN')
light_auto_sun.energy = 3.0
light_auto_sun.angle = 0.0523599
ob_auto_sun = bpy.data.objects.new('AutoSun', light_auto_sun)
scene.collection.objects.link(ob_auto_sun)
ob_auto_sun.rotation_euler = (0.872665, 0.174533, 0.523599)
bpy.context.view_layer.update()
